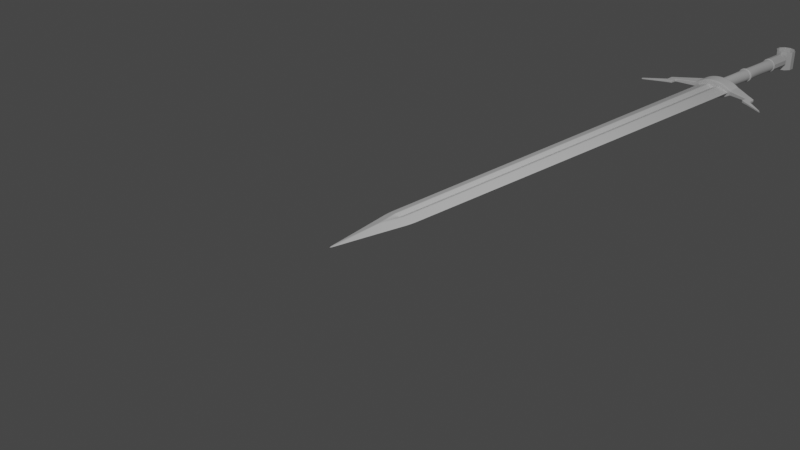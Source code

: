 # Source: tutorial_sword.blend  (saved by Blender 3.5.10; exported with 4.5.12 LTS)
import bpy
from mathutils import Matrix  # noqa: F401  (used for matrix-valued properties, if any)

bpy.ops.wm.read_factory_settings(use_empty=True)
scene = bpy.context.scene
scene.name = 'Scene'

# ---- collections
col_collection = bpy.data.collections.new('Collection'); scene.collection.children.link(col_collection)
col_swordreference = bpy.data.collections.new('SwordReference'); col_collection.children.link(col_swordreference)

# ---- materials (node trees are filled in below, after node groups)
mat_material = bpy.data.materials.new('Material')
mat_material.alpha_threshold = 0.0
mat_material.use_transparent_shadow = False
mat_material.roughness = 0.5
mat_material.line_color = (0.0, 0.0, 0.0, 1.0)

# ---- material node trees
mat_material.use_nodes = True; mat_material.node_tree.nodes.clear()
_N = mat_material.node_tree.nodes; _L = mat_material.node_tree.links
n0 = _N.new('ShaderNodeOutputMaterial'); n0.name = 'Material Output'; n0.location = (300, 300)
n1 = _N.new('ShaderNodeBsdfPrincipled'); n1.name = 'Principled BSDF'; n1.location = (10, 300)
n1.distribution = 'GGX'
n1.subsurface_method = 'RANDOM_WALK_SKIN'
n1.inputs[3].default_value = 1.45
n1.inputs[27].default_value = (0.0, 0.0, 0.0, 1.0)
n1.inputs[28].default_value = 1.0
_L.new(n1.outputs[0], n0.inputs[0])
n0.is_active_output = True

# ---- world
world_world = bpy.data.worlds.new('World'); scene.world = world_world
world_world.use_nodes = True; world_world.node_tree.nodes.clear()
_N = world_world.node_tree.nodes; _L = world_world.node_tree.links
n0 = _N.new('ShaderNodeOutputWorld'); n0.name = 'World Output'; n0.location = (300, 300)
n1 = _N.new('ShaderNodeBackground'); n1.name = 'Background'; n1.location = (10, 300)
n1.inputs[0].default_value = (0.05088, 0.05088, 0.05088, 1.0)
_L.new(n1.outputs[0], n0.inputs[0])
n0.is_active_output = True
world_world.color = (0.05088, 0.05088, 0.05088)
world_world.use_sun_shadow = False
world_world.sun_shadow_jitter_overblur = 0.0

# ---- cameras
cam_camera = bpy.data.cameras.new('Camera')
cam_camera.clip_end = 100.0
cam_camera.ortho_scale = 7.314

# ---- lights
light_light = bpy.data.lights.new('Light', 'POINT')
light_light.transmission_factor = 0.0
light_light.energy = 1000.0
light_light.shadow_soft_size = 0.1
light_light.shadow_maximum_resolution = 0.006
light_light.use_absolute_resolution = True

# ---- meshes
me_cube = bpy.data.meshes.new('Cube')
me_cube.from_pydata([(1.0, 1.0, 0.0), (0.0, -1.0, 0.0), (-1.0, 1.0, 0.0), (-1.0, 0.0, 0.0), (0.0, 1.0, 0.2643), (1.0, 0.0, 0.0), (0.0, 1.0, -0.2643), (0.0, 0.0, 0.2649), (0.0, 0.0, -0.2649), (0.3148, 1.0, -0.6852), (-0.3148, 1.0, -0.6852), (-0.3148, 1.0, 0.6852), (0.3148, 1.0, 0.6852), (-0.3133, 0.0, -0.6867), (0.3133, 0.0, -0.6867), (0.0, -0.2766, -0.7234), (0.3133, 0.0, 0.6867), (-0.3133, 0.0, 0.6867), (0.0, -0.2766, 0.7234), (0.5, -0.5, 0.0), (1.0, 0.5, 0.0), (0.0, 0.5, 0.2646), (-0.1574, 1.0, 0.4748), (0.1567, 0.0, 0.4758), (-0.5, -0.5, 0.0), (0.0, 0.5, -0.2646), (-1.0, 0.5, 0.0), (0.1574, 1.0, -0.4748), (-0.1567, 0.0, -0.4758), (-0.1567, -0.1383, -0.705), (0.1567, 0.0, -0.4758), (0.1567, -0.1383, -0.705), (0.1567, -0.1383, 0.705), (-0.1567, 0.0, 0.4758), (-0.1567, -0.1383, 0.705), (-0.1574, 1.0, -0.4748), (0.1574, 1.0, 0.4748), (0.3141, 0.5, -0.6859), (-0.3141, 0.5, -0.6859), (-0.3141, 0.5, 0.6859), (0.3141, 0.5, 0.6859), (-0.6574, 1.0, -0.3426), (0.6574, 1.0, -0.3426), (0.6567, 0.0, -0.3433), (-0.6567, 0.0, -0.3433), (0.6574, 1.0, 0.3426), (0.6567, 0.0, 0.3433), (-0.6574, 1.0, 0.3426), (-0.6567, 0.0, 0.3433), (0.0, -0.6383, -0.3617), (0.0, -0.6383, 0.3617), (0.157, 0.5, -0.4753), (0.157, 0.5, 0.4753), (-0.157, 0.5, -0.4753), (0.0, -0.06915, 0.5904), (0.0, -0.06915, -0.5904), (-0.157, 0.5, 0.4753), (0.657, 0.5, 0.343), (0.3283, -0.3192, -0.3525), (-0.3283, -0.3192, -0.3525), (0.657, 0.5, -0.343), (-0.657, 0.5, -0.343), (-0.657, 0.5, 0.343), (-0.3283, -0.3192, 0.3525), (0.3283, -0.3192, 0.3525), (1.0, 5.8, 0.0), (-1.0, 5.8, 0.0), (0.0, 5.8, 0.2643), (0.0, 5.8, -0.2643), (0.3148, 5.8, -0.6852), (-0.3148, 5.8, -0.6852), (-0.3148, 5.8, 0.6852), (0.3148, 5.8, 0.6852), (-0.1574, 5.8, 0.4748), (0.1574, 5.8, -0.4748), (-0.1574, 5.8, -0.4748), (0.1574, 5.8, 0.4748), (-0.6574, 5.8, -0.3426), (0.6574, 5.8, -0.3426), (0.6574, 5.8, 0.3426), (-0.6574, 5.8, 0.3426)], [], [(64, 32, 18, 50), (63, 48, 3, 24), (62, 26, 3, 48), (61, 38, 13, 44), (60, 20, 5, 43), (59, 29, 15, 49), (58, 43, 5, 19), (57, 40, 16, 46), (56, 33, 7, 21), (55, 30, 14, 31), (54, 33, 17, 34), (53, 28, 13, 38), (52, 23, 16, 40), (51, 30, 8, 25), (27, 51, 25, 6), (9, 37, 51, 27), (37, 14, 30, 51), (36, 52, 40, 12), (4, 21, 52, 36), (21, 7, 23, 52), (35, 53, 38, 10), (6, 25, 53, 35), (25, 8, 28, 53), (32, 54, 34, 18), (16, 23, 54, 32), (23, 7, 33, 54), (29, 55, 31, 15), (13, 28, 55, 29), (28, 8, 30, 55), (22, 56, 21, 4), (11, 39, 56, 22), (39, 17, 33, 56), (20, 57, 46, 5), (0, 45, 57, 20), (45, 12, 40, 57), (49, 58, 19, 1), (15, 31, 58, 49), (31, 14, 43, 58), (24, 59, 49, 1), (3, 44, 59, 24), (44, 13, 29, 59), (37, 60, 43, 14), (9, 42, 60, 37), (42, 0, 20, 60), (26, 61, 44, 3), (2, 41, 61, 26), (41, 10, 38, 61), (39, 62, 48, 17), (11, 47, 62, 39), (47, 2, 26, 62), (50, 63, 24, 1), (18, 34, 63, 50), (34, 17, 48, 63), (19, 64, 50, 1), (5, 46, 64, 19), (46, 16, 32, 64), (27, 6, 68, 74), (47, 11, 71, 80), (0, 42, 78, 65), (35, 10, 70, 75), (36, 12, 72, 76), (10, 41, 77, 70), (9, 27, 74, 69), (22, 4, 67, 73), (42, 9, 69, 78), (6, 35, 75, 68), (12, 45, 79, 72), (4, 36, 76, 67), (11, 22, 73, 71), (2, 47, 80, 66), (45, 0, 65, 79), (41, 2, 66, 77)])
me_cube.polygons.foreach_set('use_smooth', [True] * 72)
_uv = me_cube.uv_layers.new(name='UVMap')
_uv.uv.foreach_set('vector', [0.6691, 0.6649, 0.7131, 0.6423, 0.7154, 0.6596, 0.6702, 0.7048, 0.791, 0.6649, 0.8321, 0.625, 0.875, 0.625, 0.8125, 0.6875, 0.8321, 0.5625, 0.875, 0.5625, 0.875, 0.625, 0.8321, 0.625, 0.1679, 0.5625, 0.2107, 0.5625, 0.2108, 0.625, 0.1679, 0.625, 0.3321, 0.5625, 0.375, 0.5625, 0.375, 0.625, 0.3321, 0.625, 0.1691, 0.6649, 0.2131, 0.6423, 0.2154, 0.6596, 0.1702, 0.7048, 0.291, 0.6649, 0.3321, 0.625, 0.375, 0.625, 0.3125, 0.6875, 0.6679, 0.5625, 0.7107, 0.5625, 0.7108, 0.625, 0.6679, 0.625, 0.7696, 0.5625, 0.7696, 0.625, 0.75, 0.625, 0.75, 0.5625, 0.2193, 0.641, 0.2255, 0.6397, 0.2304, 0.6446, 0.2229, 0.6521, 0.7647, 0.641, 0.7794, 0.6299, 0.7892, 0.625, 0.7696, 0.6423, 0.2304, 0.5625, 0.2304, 0.625, 0.2108, 0.625, 0.2107, 0.5625, 0.7304, 0.5625, 0.7304, 0.625, 0.7108, 0.625, 0.7107, 0.5625, 0.2696, 0.5625, 0.2696, 0.625, 0.25, 0.625, 0.25, 0.5625, 0.2697, 0.5, 0.2696, 0.5625, 0.25, 0.5625, 0.25, 0.5, 0.2893, 0.5, 0.2893, 0.5625, 0.2696, 0.5625, 0.2697, 0.5, 0.2893, 0.5625, 0.2892, 0.625, 0.2696, 0.625, 0.2696, 0.5625, 0.7303, 0.5, 0.7304, 0.5625, 0.7107, 0.5625, 0.7107, 0.5, 0.75, 0.5, 0.75, 0.5625, 0.7304, 0.5625, 0.7303, 0.5, 0.75, 0.5625, 0.75, 0.625, 0.7304, 0.625, 0.7304, 0.5625, 0.2303, 0.5, 0.2304, 0.5625, 0.2107, 0.5625, 0.2107, 0.5, 0.25, 0.5, 0.25, 0.5625, 0.2304, 0.5625, 0.2303, 0.5, 0.25, 0.5625, 0.25, 0.625, 0.2304, 0.625, 0.2304, 0.5625, 0.75, 0.6521, 0.7647, 0.641, 0.7696, 0.6423, 0.75, 0.6596, 0.75, 0.6446, 0.7598, 0.6397, 0.7647, 0.641, 0.75, 0.6521, 0.7598, 0.6397, 0.7696, 0.6348, 0.7794, 0.6299, 0.7647, 0.641, 0.2131, 0.6423, 0.2193, 0.641, 0.2229, 0.6521, 0.2154, 0.6596, 0.2108, 0.625, 0.2157, 0.6299, 0.2193, 0.641, 0.2131, 0.6423, 0.2157, 0.6299, 0.2206, 0.6348, 0.2255, 0.6397, 0.2193, 0.641, 0.7697, 0.5, 0.7696, 0.5625, 0.75, 0.5625, 0.75, 0.5, 0.7893, 0.5, 0.7893, 0.5625, 0.7696, 0.5625, 0.7697, 0.5, 0.7893, 0.5625, 0.7892, 0.625, 0.7696, 0.625, 0.7696, 0.5625, 0.625, 0.5625, 0.6679, 0.5625, 0.6679, 0.625, 0.625, 0.625, 0.625, 0.5, 0.6678, 0.5, 0.6679, 0.5625, 0.625, 0.5625, 0.6678, 0.5, 0.7107, 0.5, 0.7107, 0.5625, 0.6679, 0.5625, 0.25, 0.7048, 0.291, 0.6649, 0.3125, 0.6875, 0.25, 0.75, 0.25, 0.6596, 0.2696, 0.6423, 0.291, 0.6649, 0.25, 0.7048, 0.2696, 0.6423, 0.2892, 0.625, 0.3321, 0.625, 0.291, 0.6649, 0.125, 0.6875, 0.1691, 0.6649, 0.1702, 0.7048, 0.125, 0.75, 0.125, 0.625, 0.1679, 0.625, 0.1691, 0.6649, 0.125, 0.6875, 0.1679, 0.625, 0.2108, 0.625, 0.2131, 0.6423, 0.1691, 0.6649, 0.2893, 0.5625, 0.3321, 0.5625, 0.3321, 0.625, 0.2892, 0.625, 0.2893, 0.5, 0.3322, 0.5, 0.3321, 0.5625, 0.2893, 0.5625, 0.3322, 0.5, 0.375, 0.5, 0.375, 0.5625, 0.3321, 0.5625, 0.125, 0.5625, 0.1679, 0.5625, 0.1679, 0.625, 0.125, 0.625, 0.125, 0.5, 0.1678, 0.5, 0.1679, 0.5625, 0.125, 0.5625, 0.1678, 0.5, 0.2107, 0.5, 0.2107, 0.5625, 0.1679, 0.5625, 0.7893, 0.5625, 0.8321, 0.5625, 0.8321, 0.625, 0.7892, 0.625, 0.7893, 0.5, 0.8322, 0.5, 0.8321, 0.5625, 0.7893, 0.5625, 0.8322, 0.5, 0.875, 0.5, 0.875, 0.5625, 0.8321, 0.5625, 0.75, 0.7048, 0.791, 0.6649, 0.8125, 0.6875, 0.75, 0.75, 0.75, 0.6596, 0.7696, 0.6423, 0.791, 0.6649, 0.75, 0.7048, 0.7696, 0.6423, 0.7892, 0.625, 0.8321, 0.625, 0.791, 0.6649, 0.625, 0.6875, 0.6691, 0.6649, 0.6702, 0.7048, 0.625, 0.75, 0.625, 0.625, 0.6679, 0.625, 0.6691, 0.6649, 0.625, 0.6875, 0.6679, 0.625, 0.7108, 0.625, 0.7131, 0.6423, 0.6691, 0.6649, 0.2697, 0.5, 0.25, 0.5, 0.25, 0.5, 0.2697, 0.5, 0.8322, 0.5, 0.7893, 0.5, 0.7893, 0.5, 0.8322, 0.5, 0.375, 0.5, 0.3322, 0.5, 0.3322, 0.5, 0.375, 0.5, 0.2303, 0.5, 0.2107, 0.5, 0.2107, 0.5, 0.2303, 0.5, 0.7303, 0.5, 0.7107, 0.5, 0.7107, 0.5, 0.7303, 0.5, 0.2107, 0.5, 0.1678, 0.5, 0.1678, 0.5, 0.2107, 0.5, 0.2893, 0.5, 0.2697, 0.5, 0.2697, 0.5, 0.2893, 0.5, 0.7697, 0.5, 0.75, 0.5, 0.75, 0.5, 0.7697, 0.5, 0.3322, 0.5, 0.2893, 0.5, 0.2893, 0.5, 0.3322, 0.5, 0.25, 0.5, 0.2303, 0.5, 0.2303, 0.5, 0.25, 0.5, 0.7107, 0.5, 0.6678, 0.5, 0.6678, 0.5, 0.7107, 0.5, 0.75, 0.5, 0.7303, 0.5, 0.7303, 0.5, 0.75, 0.5, 0.7893, 0.5, 0.7697, 0.5, 0.7697, 0.5, 0.7893, 0.5, 0.875, 0.5, 0.8322, 0.5, 0.8322, 0.5, 0.875, 0.5, 0.6678, 0.5, 0.625, 0.5, 0.625, 0.5, 0.6678, 0.5, 0.1678, 0.5, 0.125, 0.5, 0.125, 0.5, 0.1678, 0.5])
me_cube.materials.append(mat_material)
me_cube.use_mirror_vertex_groups = False
me_cube.update()
me_cylinder_001 = bpy.data.meshes.new('Cylinder.001')
me_cylinder_001.from_pydata([(0.0, 1.0, -1.0), (0.0, 0.9904, 1.0), (0.0, -1.0, -1.0), (0.0, -0.9904, 1.0), (-0.5878, -0.7813, -1.0), (-0.5878, -0.7148, 1.0), (-0.9511, -0.2786, -1.0), (-0.9511, -0.241, 1.0), (-0.9511, 0.2786, -1.0), (-0.9511, 0.241, 1.0), (-0.5878, 0.7813, -1.0), (-0.5878, 0.7148, 1.0), (-1.937, -0.1413, 1.679), (-1.937, -0.1635, 0.7033), (-1.937, 0.1635, 0.7033), (-1.937, 0.1413, 1.679), (-2.275, -0.1187, 1.706), (-2.275, -0.128, 1.276), (-2.275, 0.128, 1.276), (-2.275, 0.1187, 1.706), (-1.937, -0.1319, 2.211), (-1.937, 0.1319, 2.211), (-2.275, -0.1089, 2.253), (-2.275, 0.1089, 2.253), (-1.937, -0.1273, 2.529), (-1.937, 0.1273, 2.529), (-2.275, -0.09948, 2.983), (-2.275, 0.09948, 2.983), (-3.207, -0.06577, 4.22), (-3.207, 0.06577, 4.22), (-3.251, -0.06577, 4.393), (-3.251, 0.06577, 4.393)], [], [(2, 3, 5, 4), (4, 5, 7, 6), (7, 9, 15, 12), (8, 9, 11, 10), (10, 11, 1, 0), (14, 13, 17, 18), (6, 7, 12, 13), (9, 8, 14, 15), (8, 6, 13, 14), (17, 16, 19, 18), (19, 16, 22, 23), (13, 12, 16, 17), (15, 14, 18, 19), (22, 20, 24, 26), (16, 12, 20, 22), (12, 15, 21, 20), (15, 19, 23, 21), (24, 25, 27, 26), (27, 23, 29, 31), (21, 23, 27, 25), (20, 21, 25, 24), (29, 28, 30, 31), (23, 22, 28, 29), (22, 26, 30, 28), (26, 27, 31, 30), (1, 11, 5, 3), (11, 9, 7, 5), (8, 10, 4, 6), (10, 0, 2, 4)])
me_cylinder_001.polygons.foreach_set('use_smooth', [True] * 29)
_k = {(2, 4): 1.0, (3, 5): 1.0, (4, 6): 1.0, (5, 7): 1.0, (6, 7): 1.0, (6, 8): 1.0, (7, 9): 1.0, (8, 9): 1.0, (8, 10): 1.0, (9, 11): 1.0, (0, 10): 1.0, (1, 11): 1.0, (12, 13): 1.0, (13, 14): 1.0, (12, 15): 1.0, (14, 15): 1.0, (9, 15): 1.0, (7, 12): 1.0, (6, 13): 1.0, (8, 14): 1.0, (16, 17): 1.0, (17, 18): 1.0, (16, 19): 1.0, (18, 19): 1.0, (13, 17): 1.0, (14, 18): 1.0, (15, 19): 1.0, (12, 16): 1.0, (20, 21): 1.0, (22, 23): 1.0, (21, 23): 1.0, (20, 22): 1.0, (16, 22): 1.0, (19, 23): 1.0, (12, 20): 1.0, (15, 21): 1.0, (24, 25): 1.0, (26, 27): 1.0, (25, 27): 1.0, (24, 26): 1.0, (20, 24): 1.0, (22, 26): 1.0, (23, 27): 1.0, (21, 25): 1.0, (28, 29): 1.0, (30, 31): 1.0, (28, 30): 1.0, (29, 31): 1.0, (23, 29): 1.0, (27, 31): 1.0, (22, 28): 1.0, (26, 30): 1.0}
me_cylinder_001.attributes.new('crease_edge', 'FLOAT', 'EDGE').data.foreach_set('value', [_k.get((min(e.vertices), max(e.vertices)), 0.0) for e in me_cylinder_001.edges])
_uv = me_cylinder_001.uv_layers.new(name='UVMap')
_uv.uv.foreach_set('vector', [0.5, 0.0, 0.5, 1.0, 0.4, 1.0, 0.4, 0.0, 0.4, 0.0, 0.4, 1.0, 0.3, 1.0, 0.3, 0.0, 0.0, 0.0, 0.0, 0.0, 0.0, 0.0, 0.0, 0.0, 0.2, 0.0, 0.2, 1.0, 0.1, 1.0, 0.1, 0.0, 0.1, 0.0, 0.1, 1.0, -7.451e-08, 1.0, -7.451e-08, 0.0, 0.0, 0.0, 0.0, 0.0, 0.0, 0.0, 0.0, 0.0, 0.3, 0.0, 0.3, 1.0, 0.3, 1.0, 0.3, 0.0, 0.2, 1.0, 0.2, 0.0, 0.2, 0.0, 0.2, 1.0, 0.0, 0.0, 0.0, 0.0, 0.0, 0.0, 0.0, 0.0, 0.3, 0.0, 0.3, 1.0, 0.2, 1.0, 0.2, 0.0, 0.2, 1.0, 0.3, 1.0, 0.3, 1.0, 0.2, 1.0, 0.3, 0.0, 0.3, 1.0, 0.3, 1.0, 0.3, 0.0, 0.2, 1.0, 0.2, 0.0, 0.2, 0.0, 0.2, 1.0, 0.3, 1.0, 0.3, 1.0, 0.3, 1.0, 0.3, 1.0, 0.3, 1.0, 0.3, 1.0, 0.3, 1.0, 0.3, 1.0, 0.0, 0.0, 0.0, 0.0, 0.0, 0.0, 0.0, 0.0, 0.2, 1.0, 0.2, 1.0, 0.2, 1.0, 0.2, 1.0, 0.0, 0.0, 0.0, 0.0, 0.0, 0.0, 0.0, 0.0, 0.2, 1.0, 0.2, 1.0, 0.2, 1.0, 0.2, 1.0, 0.2, 1.0, 0.2, 1.0, 0.2, 1.0, 0.2, 1.0, 0.0, 0.0, 0.0, 0.0, 0.0, 0.0, 0.0, 0.0, 0.2, 1.0, 0.3, 1.0, 0.3, 1.0, 0.2, 1.0, 0.2, 1.0, 0.3, 1.0, 0.3, 1.0, 0.2, 1.0, 0.3, 1.0, 0.3, 1.0, 0.3, 1.0, 0.3, 1.0, 0.0, 0.0, 0.0, 0.0, 0.0, 0.0, 0.0, 0.0, -7.451e-08, 1.0, 0.1, 1.0, 0.4, 1.0, 0.5, 1.0, 0.1, 1.0, 0.2, 1.0, 0.3, 1.0, 0.4, 1.0, 0.2, 0.0, 0.1, 0.0, 0.4, 0.0, 0.3, 0.0, 0.1, 0.0, -7.451e-08, 0.0, 0.5, 0.0, 0.4, 0.0])
me_cylinder_001.update()
me_cylinder_002 = bpy.data.meshes.new('Cylinder.002')
me_cylinder_002.from_pydata([(0.0, 1.0, -1.0), (0.0, 1.0, 1.0), (0.5878, 0.809, -1.0), (0.5878, 0.809, 1.0), (0.9511, 0.309, -1.0), (0.9511, 0.309, 1.0), (0.9511, -0.309, -1.0), (0.9511, -0.309, 1.0), (0.5878, -0.809, -1.0), (0.5878, -0.809, 1.0), (0.0, -1.0, -1.0), (0.0, -1.0, 1.0), (-0.5878, -0.809, -1.0), (-0.5878, -0.809, 1.0), (-0.9511, -0.309, -1.0), (-0.9511, -0.309, 1.0), (-0.9511, 0.309, -1.0), (-0.9511, 0.309, 1.0), (-0.5878, 0.809, -1.0), (-0.5878, 0.809, 1.0), (0.0, 1.0, 0.0), (0.5878, 0.809, 0.0), (0.9511, 0.309, 0.0), (0.9511, -0.309, 0.0), (0.5878, -0.809, 0.0), (0.0, -1.0, 0.0), (-0.5878, -0.809, 0.0), (-0.9511, -0.309, 0.0), (-0.9511, 0.309, 0.0), (-0.5878, 0.809, 0.0), (-2.45e-09, 1.0, 0.5), (0.4091, 0.809, 0.5), (0.6619, 0.309, 0.5), (0.6619, -0.309, 0.5), (0.4091, -0.809, 0.5), (-2.45e-09, -1.0, 0.5), (-0.4091, -0.809, 0.5), (-0.6619, -0.309, 0.5), (-0.6619, 0.309, 0.5), (-0.4091, 0.809, 0.5), (0.399, 0.809, -0.5), (0.6455, 0.309, -0.5), (0.6455, -0.309, -0.5), (0.399, -0.809, -0.5), (-2.588e-09, -1.0, -0.5), (-0.399, -0.809, -0.5), (-0.6455, -0.309, -0.5), (-0.6455, 0.309, -0.5), (-0.399, 0.809, -0.5), (-2.588e-09, 1.0, -0.5)], [], [(30, 1, 3, 31), (31, 3, 5, 32), (32, 5, 7, 33), (33, 7, 9, 34), (34, 9, 11, 35), (35, 11, 13, 36), (36, 13, 15, 37), (37, 15, 17, 38), (38, 17, 19, 39), (39, 19, 1, 30), (48, 29, 20, 49), (47, 28, 29, 48), (46, 27, 28, 47), (45, 26, 27, 46), (44, 25, 26, 45), (43, 24, 25, 44), (42, 23, 24, 43), (41, 22, 23, 42), (40, 21, 22, 41), (49, 20, 21, 40), (29, 39, 30, 20), (28, 38, 39, 29), (27, 37, 38, 28), (26, 36, 37, 27), (25, 35, 36, 26), (24, 34, 35, 25), (23, 33, 34, 24), (22, 32, 33, 23), (21, 31, 32, 22), (20, 30, 31, 21), (0, 49, 40, 2), (2, 40, 41, 4), (4, 41, 42, 6), (6, 42, 43, 8), (8, 43, 44, 10), (10, 44, 45, 12), (12, 45, 46, 14), (14, 46, 47, 16), (16, 47, 48, 18), (18, 48, 49, 0)])
me_cylinder_002.polygons.foreach_set('use_smooth', [True] * 40)
_k = {(20, 29): 1.0, (28, 29): 1.0, (27, 28): 1.0, (26, 27): 1.0, (25, 26): 1.0, (24, 25): 1.0, (23, 24): 1.0, (22, 23): 1.0, (21, 22): 1.0, (20, 21): 1.0}
me_cylinder_002.attributes.new('crease_edge', 'FLOAT', 'EDGE').data.foreach_set('value', [_k.get((min(e.vertices), max(e.vertices)), 0.0) for e in me_cylinder_002.edges])
_uv = me_cylinder_002.uv_layers.new(name='UVMap')
_uv.uv.foreach_set('vector', [1.0, 0.75, 1.0, 1.0, 0.9, 1.0, 0.9, 0.75, 0.9, 0.75, 0.9, 1.0, 0.8, 1.0, 0.8, 0.75, 0.8, 0.75, 0.8, 1.0, 0.7, 1.0, 0.7, 0.75, 0.7, 0.75, 0.7, 1.0, 0.6, 1.0, 0.6, 0.75, 0.6, 0.75, 0.6, 1.0, 0.5, 1.0, 0.5, 0.75, 0.5, 0.75, 0.5, 1.0, 0.4, 1.0, 0.4, 0.75, 0.4, 0.75, 0.4, 1.0, 0.3, 1.0, 0.3, 0.75, 0.3, 0.75, 0.3, 1.0, 0.2, 1.0, 0.2, 0.75, 0.2, 0.75, 0.2, 1.0, 0.1, 1.0, 0.1, 0.75, 0.1, 0.75, 0.1, 1.0, -7.451e-08, 1.0, -7.451e-08, 0.75, 0.1, 0.25, 0.1, 0.5, -7.451e-08, 0.5, -7.451e-08, 0.25, 0.2, 0.25, 0.2, 0.5, 0.1, 0.5, 0.1, 0.25, 0.3, 0.25, 0.3, 0.5, 0.2, 0.5, 0.2, 0.25, 0.4, 0.25, 0.4, 0.5, 0.3, 0.5, 0.3, 0.25, 0.5, 0.25, 0.5, 0.5, 0.4, 0.5, 0.4, 0.25, 0.6, 0.25, 0.6, 0.5, 0.5, 0.5, 0.5, 0.25, 0.7, 0.25, 0.7, 0.5, 0.6, 0.5, 0.6, 0.25, 0.8, 0.25, 0.8, 0.5, 0.7, 0.5, 0.7, 0.25, 0.9, 0.25, 0.9, 0.5, 0.8, 0.5, 0.8, 0.25, 1.0, 0.25, 1.0, 0.5, 0.9, 0.5, 0.9, 0.25, 0.1, 0.5, 0.1, 0.75, -7.451e-08, 0.75, -7.451e-08, 0.5, 0.2, 0.5, 0.2, 0.75, 0.1, 0.75, 0.1, 0.5, 0.3, 0.5, 0.3, 0.75, 0.2, 0.75, 0.2, 0.5, 0.4, 0.5, 0.4, 0.75, 0.3, 0.75, 0.3, 0.5, 0.5, 0.5, 0.5, 0.75, 0.4, 0.75, 0.4, 0.5, 0.6, 0.5, 0.6, 0.75, 0.5, 0.75, 0.5, 0.5, 0.7, 0.5, 0.7, 0.75, 0.6, 0.75, 0.6, 0.5, 0.8, 0.5, 0.8, 0.75, 0.7, 0.75, 0.7, 0.5, 0.9, 0.5, 0.9, 0.75, 0.8, 0.75, 0.8, 0.5, 1.0, 0.5, 1.0, 0.75, 0.9, 0.75, 0.9, 0.5, 1.0, 0.0, 1.0, 0.25, 0.9, 0.25, 0.9, 0.0, 0.9, 0.0, 0.9, 0.25, 0.8, 0.25, 0.8, 0.0, 0.8, 0.0, 0.8, 0.25, 0.7, 0.25, 0.7, 0.0, 0.7, 0.0, 0.7, 0.25, 0.6, 0.25, 0.6, 0.0, 0.6, 0.0, 0.6, 0.25, 0.5, 0.25, 0.5, 0.0, 0.5, 0.0, 0.5, 0.25, 0.4, 0.25, 0.4, 0.0, 0.4, 0.0, 0.4, 0.25, 0.3, 0.25, 0.3, 0.0, 0.3, 0.0, 0.3, 0.25, 0.2, 0.25, 0.2, 0.0, 0.2, 0.0, 0.2, 0.25, 0.1, 0.25, 0.1, 0.0, 0.1, 0.0, 0.1, 0.25, -7.451e-08, 0.25, -7.451e-08, 0.0])
me_cylinder_002.update()
me_cylinder_003 = bpy.data.meshes.new('Cylinder.003')
me_cylinder_003.from_pydata([(0.0, 1.0, -1.0), (0.0, 1.0, 1.0), (0.5878, 0.809, -1.0), (0.5878, 0.809, 1.0), (0.9511, 0.309, -1.0), (0.9511, 0.309, 1.0), (0.9511, -0.309, -1.0), (0.9511, -0.309, 1.0), (0.5878, -0.809, -1.0), (0.5878, -0.809, 1.0), (0.0, -1.0, -1.0), (0.0, -1.0, 1.0), (-0.5878, -0.809, -1.0), (-0.5878, -0.809, 1.0), (-0.9511, -0.309, -1.0), (-0.9511, -0.309, 1.0), (-0.9511, 0.309, -1.0), (-0.9511, 0.309, 1.0), (-0.5878, 0.809, -1.0), (-0.5878, 0.809, 1.0)], [], [(0, 1, 3, 2), (2, 3, 5, 4), (4, 5, 7, 6), (6, 7, 9, 8), (8, 9, 11, 10), (10, 11, 13, 12), (12, 13, 15, 14), (14, 15, 17, 16), (16, 17, 19, 18), (18, 19, 1, 0)])
_uv = me_cylinder_003.uv_layers.new(name='UVMap')
_uv.uv.foreach_set('vector', [1.0, 0.0, 1.0, 1.0, 0.9, 1.0, 0.9, 0.0, 0.9, 0.0, 0.9, 1.0, 0.8, 1.0, 0.8, 0.0, 0.8, 0.0, 0.8, 1.0, 0.7, 1.0, 0.7, 0.0, 0.7, 0.0, 0.7, 1.0, 0.6, 1.0, 0.6, 0.0, 0.6, 0.0, 0.6, 1.0, 0.5, 1.0, 0.5, 0.0, 0.5, 0.0, 0.5, 1.0, 0.4, 1.0, 0.4, 0.0, 0.4, 0.0, 0.4, 1.0, 0.3, 1.0, 0.3, 0.0, 0.3, 0.0, 0.3, 1.0, 0.2, 1.0, 0.2, 0.0, 0.2, 0.0, 0.2, 1.0, 0.1, 1.0, 0.1, 0.0, 0.1, 0.0, 0.1, 1.0, -7.451e-08, 1.0, -7.451e-08, 0.0])
me_cylinder_003.update()
me_cylinder_004 = bpy.data.meshes.new('Cylinder.004')
me_cylinder_004.from_pydata([(0.0, 1.0, -1.0), (0.0, 1.0, 1.0), (0.5878, 0.809, -1.0), (0.5878, 0.809, 1.0), (0.9511, 0.309, -1.0), (0.9511, 0.309, 1.0), (0.9511, -0.309, -1.0), (0.9511, -0.309, 1.0), (0.5878, -0.809, -1.0), (0.5878, -0.809, 1.0), (0.0, -1.0, -1.0), (0.0, -1.0, 1.0), (-0.5878, -0.809, -1.0), (-0.5878, -0.809, 1.0), (-0.9511, -0.309, -1.0), (-0.9511, -0.309, 1.0), (-0.9511, 0.309, -1.0), (-0.9511, 0.309, 1.0), (-0.5878, 0.809, -1.0), (-0.5878, 0.809, 1.0)], [], [(0, 1, 3, 2), (2, 3, 5, 4), (4, 5, 7, 6), (6, 7, 9, 8), (8, 9, 11, 10), (10, 11, 13, 12), (12, 13, 15, 14), (14, 15, 17, 16), (16, 17, 19, 18), (18, 19, 1, 0)])
_uv = me_cylinder_004.uv_layers.new(name='UVMap')
_uv.uv.foreach_set('vector', [1.0, 0.0, 1.0, 1.0, 0.9, 1.0, 0.9, 0.0, 0.9, 0.0, 0.9, 1.0, 0.8, 1.0, 0.8, 0.0, 0.8, 0.0, 0.8, 1.0, 0.7, 1.0, 0.7, 0.0, 0.7, 0.0, 0.7, 1.0, 0.6, 1.0, 0.6, 0.0, 0.6, 0.0, 0.6, 1.0, 0.5, 1.0, 0.5, 0.0, 0.5, 0.0, 0.5, 1.0, 0.4, 1.0, 0.4, 0.0, 0.4, 0.0, 0.4, 1.0, 0.3, 1.0, 0.3, 0.0, 0.3, 0.0, 0.3, 1.0, 0.2, 1.0, 0.2, 0.0, 0.2, 0.0, 0.2, 1.0, 0.1, 1.0, 0.1, 0.0, 0.1, 0.0, 0.1, 1.0, -7.451e-08, 1.0, -7.451e-08, 0.0])
me_cylinder_004.update()
me_torus = bpy.data.meshes.new('Torus')
me_torus.from_pydata([(1.15, 0.0, 0.0), (1.121, 0.0, 0.08817), (1.046, 0.0, 0.1427), (0.9536, 0.0, 0.1427), (0.8786, 0.0, 0.08817), (0.85, 0.0, 1.837e-17), (0.8786, 0.0, -0.08817), (0.9536, 0.0, -0.1427), (1.046, 0.0, -0.1427), (1.121, 0.0, -0.08817), (1.094, 0.3554, 0.0), (1.066, 0.3465, 0.08817), (0.9951, 0.3233, 0.1427), (0.907, 0.2947, 0.1427), (0.8356, 0.2715, 0.08817), (0.8084, 0.2627, 1.837e-17), (0.8356, 0.2715, -0.08817), (0.907, 0.2947, -0.1427), (0.9951, 0.3233, -0.1427), (1.066, 0.3465, -0.08817), (0.9304, 0.676, 0.0), (0.9072, 0.6591, 0.08817), (0.8465, 0.615, 0.1427), (0.7715, 0.5605, 0.1427), (0.7108, 0.5165, 0.08817), (0.6877, 0.4996, 1.837e-17), (0.7108, 0.5165, -0.08817), (0.7715, 0.5605, -0.1427), (0.8465, 0.615, -0.1427), (0.9072, 0.6591, -0.08817), (0.676, 0.9304, 0.0), (0.6591, 0.9072, 0.08817), (0.615, 0.8465, 0.1427), (0.5605, 0.7715, 0.1427), (0.5165, 0.7108, 0.08817), (0.4996, 0.6877, 1.837e-17), (0.5165, 0.7108, -0.08817), (0.5605, 0.7715, -0.1427), (0.615, 0.8465, -0.1427), (0.6591, 0.9072, -0.08817), (0.3554, 1.094, 0.0), (0.3465, 1.066, 0.08817), (0.3233, 0.9951, 0.1427), (0.2947, 0.907, 0.1427), (0.2715, 0.8356, 0.08817), (0.2627, 0.8084, 1.837e-17), (0.2715, 0.8356, -0.08817), (0.2947, 0.907, -0.1427), (0.3233, 0.9951, -0.1427), (0.3465, 1.066, -0.08817), (8.682e-08, 1.15, 0.0), (8.466e-08, 1.121, 0.08817), (7.9e-08, 1.046, 0.1427), (7.2e-08, 0.9536, 0.1427), (6.634e-08, 0.8786, 0.08817), (6.417e-08, 0.85, 1.837e-17), (6.634e-08, 0.8786, -0.08817), (7.2e-08, 0.9536, -0.1427), (7.9e-08, 1.046, -0.1427), (8.466e-08, 1.121, -0.08817), (-0.3554, 1.094, 0.0), (-0.3465, 1.066, 0.08817), (-0.3233, 0.9951, 0.1427), (-0.2947, 0.907, 0.1427), (-0.2715, 0.8356, 0.08817), (-0.2627, 0.8084, 1.837e-17), (-0.2715, 0.8356, -0.08817), (-0.2947, 0.907, -0.1427), (-0.3233, 0.9951, -0.1427), (-0.3465, 1.066, -0.08817), (-0.676, 0.9304, 0.0), (-0.6591, 0.9072, 0.08817), (-0.615, 0.8465, 0.1427), (-0.5605, 0.7715, 0.1427), (-0.5165, 0.7108, 0.08817), (-0.4996, 0.6877, 1.837e-17), (-0.5165, 0.7108, -0.08817), (-0.5605, 0.7715, -0.1427), (-0.615, 0.8465, -0.1427), (-0.6591, 0.9072, -0.08817), (-0.9304, 0.676, 0.0), (-0.9072, 0.6591, 0.08817), (-0.8465, 0.615, 0.1427), (-0.7715, 0.5605, 0.1427), (-0.7108, 0.5165, 0.08817), (-0.6877, 0.4996, 1.837e-17), (-0.7108, 0.5165, -0.08817), (-0.7715, 0.5605, -0.1427), (-0.8465, 0.615, -0.1427), (-0.9072, 0.6591, -0.08817), (-1.094, 0.3554, 0.0), (-1.066, 0.3465, 0.08817), (-0.9951, 0.3233, 0.1427), (-0.907, 0.2947, 0.1427), (-0.8356, 0.2715, 0.08817), (-0.8084, 0.2627, 1.837e-17), (-0.8356, 0.2715, -0.08817), (-0.907, 0.2947, -0.1427), (-0.9951, 0.3233, -0.1427), (-1.066, 0.3465, -0.08817), (-1.15, 1.005e-07, 0.0), (-1.121, 9.803e-08, 0.08817), (-1.046, 9.148e-08, 0.1427), (-0.9536, 8.337e-08, 0.1427), (-0.8786, 7.681e-08, 0.08817), (-0.85, 7.431e-08, 1.837e-17), (-0.8786, 7.681e-08, -0.08817), (-0.9536, 8.337e-08, -0.1427), (-1.046, 9.148e-08, -0.1427), (-1.121, 9.803e-08, -0.08817), (-1.094, -0.3554, 0.0), (-1.066, -0.3465, 0.08817), (-0.9951, -0.3233, 0.1427), (-0.907, -0.2947, 0.1427), (-0.8356, -0.2715, 0.08817), (-0.8084, -0.2627, 1.837e-17), (-0.8356, -0.2715, -0.08817), (-0.907, -0.2947, -0.1427), (-0.9951, -0.3233, -0.1427), (-1.066, -0.3465, -0.08817), (-0.9304, -0.676, 0.0), (-0.9072, -0.6591, 0.08817), (-0.8465, -0.615, 0.1427), (-0.7715, -0.5605, 0.1427), (-0.7108, -0.5165, 0.08817), (-0.6877, -0.4996, 1.837e-17), (-0.7108, -0.5165, -0.08817), (-0.7715, -0.5605, -0.1427), (-0.8465, -0.615, -0.1427), (-0.9072, -0.6591, -0.08817), (-0.676, -0.9304, 0.0), (-0.6591, -0.9072, 0.08817), (-0.615, -0.8465, 0.1427), (-0.5605, -0.7715, 0.1427), (-0.5165, -0.7108, 0.08817), (-0.4996, -0.6877, 1.837e-17), (-0.5165, -0.7108, -0.08817), (-0.5605, -0.7715, -0.1427), (-0.615, -0.8465, -0.1427), (-0.6591, -0.9072, -0.08817), (-0.3554, -1.094, 0.0), (-0.3465, -1.066, 0.08817), (-0.3233, -0.9951, 0.1427), (-0.2947, -0.907, 0.1427), (-0.2715, -0.8356, 0.08817), (-0.2627, -0.8084, 1.837e-17), (-0.2715, -0.8356, -0.08817), (-0.2947, -0.907, -0.1427), (-0.3233, -0.9951, -0.1427), (-0.3465, -1.066, -0.08817), (8.682e-08, -1.15, 0.0), (8.466e-08, -1.121, 0.08817), (7.9e-08, -1.046, 0.1427), (7.2e-08, -0.9536, 0.1427), (6.634e-08, -0.8786, 0.08817), (6.417e-08, -0.85, 1.837e-17), (6.634e-08, -0.8786, -0.08817), (7.2e-08, -0.9536, -0.1427), (7.9e-08, -1.046, -0.1427), (8.466e-08, -1.121, -0.08817), (0.3554, -1.094, 0.0), (0.3465, -1.066, 0.08817), (0.3233, -0.9951, 0.1427), (0.2947, -0.907, 0.1427), (0.2715, -0.8356, 0.08817), (0.2627, -0.8084, 1.837e-17), (0.2715, -0.8356, -0.08817), (0.2947, -0.907, -0.1427), (0.3233, -0.9951, -0.1427), (0.3465, -1.066, -0.08817), (0.676, -0.9304, 0.0), (0.6591, -0.9072, 0.08817), (0.615, -0.8465, 0.1427), (0.5605, -0.7715, 0.1427), (0.5165, -0.7108, 0.08817), (0.4996, -0.6877, 1.837e-17), (0.5165, -0.7108, -0.08817), (0.5605, -0.7715, -0.1427), (0.615, -0.8465, -0.1427), (0.6591, -0.9072, -0.08817), (0.9304, -0.676, 0.0), (0.9072, -0.6591, 0.08817), (0.8465, -0.615, 0.1427), (0.7715, -0.5605, 0.1427), (0.7108, -0.5165, 0.08817), (0.6877, -0.4996, 1.837e-17), (0.7108, -0.5165, -0.08817), (0.7715, -0.5605, -0.1427), (0.8465, -0.615, -0.1427), (0.9072, -0.6591, -0.08817), (1.094, -0.3554, 0.0), (1.066, -0.3465, 0.08817), (0.9951, -0.3233, 0.1427), (0.907, -0.2947, 0.1427), (0.8356, -0.2715, 0.08817), (0.8084, -0.2627, 1.837e-17), (0.8356, -0.2715, -0.08817), (0.907, -0.2947, -0.1427), (0.9951, -0.3233, -0.1427), (1.066, -0.3465, -0.08817)], [], [(0, 10, 11, 1), (1, 11, 12, 2), (2, 12, 13, 3), (3, 13, 14, 4), (4, 14, 15, 5), (5, 15, 16, 6), (6, 16, 17, 7), (7, 17, 18, 8), (8, 18, 19, 9), (9, 19, 10, 0), (10, 20, 21, 11), (11, 21, 22, 12), (12, 22, 23, 13), (13, 23, 24, 14), (14, 24, 25, 15), (15, 25, 26, 16), (16, 26, 27, 17), (17, 27, 28, 18), (18, 28, 29, 19), (19, 29, 20, 10), (20, 30, 31, 21), (21, 31, 32, 22), (22, 32, 33, 23), (23, 33, 34, 24), (24, 34, 35, 25), (25, 35, 36, 26), (26, 36, 37, 27), (27, 37, 38, 28), (28, 38, 39, 29), (29, 39, 30, 20), (30, 40, 41, 31), (31, 41, 42, 32), (32, 42, 43, 33), (33, 43, 44, 34), (34, 44, 45, 35), (35, 45, 46, 36), (36, 46, 47, 37), (37, 47, 48, 38), (38, 48, 49, 39), (39, 49, 40, 30), (40, 50, 51, 41), (41, 51, 52, 42), (42, 52, 53, 43), (43, 53, 54, 44), (44, 54, 55, 45), (45, 55, 56, 46), (46, 56, 57, 47), (47, 57, 58, 48), (48, 58, 59, 49), (49, 59, 50, 40), (50, 60, 61, 51), (51, 61, 62, 52), (52, 62, 63, 53), (53, 63, 64, 54), (54, 64, 65, 55), (55, 65, 66, 56), (56, 66, 67, 57), (57, 67, 68, 58), (58, 68, 69, 59), (59, 69, 60, 50), (60, 70, 71, 61), (61, 71, 72, 62), (62, 72, 73, 63), (63, 73, 74, 64), (64, 74, 75, 65), (65, 75, 76, 66), (66, 76, 77, 67), (67, 77, 78, 68), (68, 78, 79, 69), (69, 79, 70, 60), (70, 80, 81, 71), (71, 81, 82, 72), (72, 82, 83, 73), (73, 83, 84, 74), (74, 84, 85, 75), (75, 85, 86, 76), (76, 86, 87, 77), (77, 87, 88, 78), (78, 88, 89, 79), (79, 89, 80, 70), (80, 90, 91, 81), (81, 91, 92, 82), (82, 92, 93, 83), (83, 93, 94, 84), (84, 94, 95, 85), (85, 95, 96, 86), (86, 96, 97, 87), (87, 97, 98, 88), (88, 98, 99, 89), (89, 99, 90, 80), (90, 100, 101, 91), (91, 101, 102, 92), (92, 102, 103, 93), (93, 103, 104, 94), (94, 104, 105, 95), (95, 105, 106, 96), (96, 106, 107, 97), (97, 107, 108, 98), (98, 108, 109, 99), (99, 109, 100, 90), (100, 110, 111, 101), (101, 111, 112, 102), (102, 112, 113, 103), (103, 113, 114, 104), (104, 114, 115, 105), (105, 115, 116, 106), (106, 116, 117, 107), (107, 117, 118, 108), (108, 118, 119, 109), (109, 119, 110, 100), (110, 120, 121, 111), (111, 121, 122, 112), (112, 122, 123, 113), (113, 123, 124, 114), (114, 124, 125, 115), (115, 125, 126, 116), (116, 126, 127, 117), (117, 127, 128, 118), (118, 128, 129, 119), (119, 129, 120, 110), (120, 130, 131, 121), (121, 131, 132, 122), (122, 132, 133, 123), (123, 133, 134, 124), (124, 134, 135, 125), (125, 135, 136, 126), (126, 136, 137, 127), (127, 137, 138, 128), (128, 138, 139, 129), (129, 139, 130, 120), (130, 140, 141, 131), (131, 141, 142, 132), (132, 142, 143, 133), (133, 143, 144, 134), (134, 144, 145, 135), (135, 145, 146, 136), (136, 146, 147, 137), (137, 147, 148, 138), (138, 148, 149, 139), (139, 149, 140, 130), (140, 150, 151, 141), (141, 151, 152, 142), (142, 152, 153, 143), (143, 153, 154, 144), (144, 154, 155, 145), (145, 155, 156, 146), (146, 156, 157, 147), (147, 157, 158, 148), (148, 158, 159, 149), (149, 159, 150, 140), (150, 160, 161, 151), (151, 161, 162, 152), (152, 162, 163, 153), (153, 163, 164, 154), (154, 164, 165, 155), (155, 165, 166, 156), (156, 166, 167, 157), (157, 167, 168, 158), (158, 168, 169, 159), (159, 169, 160, 150), (160, 170, 171, 161), (161, 171, 172, 162), (162, 172, 173, 163), (163, 173, 174, 164), (164, 174, 175, 165), (165, 175, 176, 166), (166, 176, 177, 167), (167, 177, 178, 168), (168, 178, 179, 169), (169, 179, 170, 160), (170, 180, 181, 171), (171, 181, 182, 172), (172, 182, 183, 173), (173, 183, 184, 174), (174, 184, 185, 175), (175, 185, 186, 176), (176, 186, 187, 177), (177, 187, 188, 178), (178, 188, 189, 179), (179, 189, 180, 170), (180, 190, 191, 181), (181, 191, 192, 182), (182, 192, 193, 183), (183, 193, 194, 184), (184, 194, 195, 185), (185, 195, 196, 186), (186, 196, 197, 187), (187, 197, 198, 188), (188, 198, 199, 189), (189, 199, 190, 180), (190, 0, 1, 191), (191, 1, 2, 192), (192, 2, 3, 193), (193, 3, 4, 194), (194, 4, 5, 195), (195, 5, 6, 196), (196, 6, 7, 197), (197, 7, 8, 198), (198, 8, 9, 199), (199, 9, 0, 190)])
me_torus.polygons.foreach_set('use_smooth', [True] * 200)
_uv = me_torus.uv_layers.new(name='UVMap')
_uv.uv.foreach_set('vector', [0.55, 0.6, 0.6, 0.6, 0.6, 0.7, 0.55, 0.7, 0.55, 0.7, 0.6, 0.7, 0.6, 0.8, 0.55, 0.8, 0.55, 0.8, 0.6, 0.8, 0.6, 0.9, 0.55, 0.9, 0.55, 0.9, 0.6, 0.9, 0.6, 1.0, 0.55, 1.0, 0.55, -1.11e-16, 0.6, -1.11e-16, 0.6, 0.1, 0.55, 0.1, 0.55, 0.1, 0.6, 0.1, 0.6, 0.2, 0.55, 0.2, 0.55, 0.2, 0.6, 0.2, 0.6, 0.3, 0.55, 0.3, 0.55, 0.3, 0.6, 0.3, 0.6, 0.4, 0.55, 0.4, 0.55, 0.4, 0.6, 0.4, 0.6, 0.5, 0.55, 0.5, 0.55, 0.5, 0.6, 0.5, 0.6, 0.6, 0.55, 0.6, 0.6, 0.6, 0.65, 0.6, 0.65, 0.7, 0.6, 0.7, 0.6, 0.7, 0.65, 0.7, 0.65, 0.8, 0.6, 0.8, 0.6, 0.8, 0.65, 0.8, 0.65, 0.9, 0.6, 0.9, 0.6, 0.9, 0.65, 0.9, 0.65, 1.0, 0.6, 1.0, 0.6, -1.11e-16, 0.65, -1.11e-16, 0.65, 0.1, 0.6, 0.1, 0.6, 0.1, 0.65, 0.1, 0.65, 0.2, 0.6, 0.2, 0.6, 0.2, 0.65, 0.2, 0.65, 0.3, 0.6, 0.3, 0.6, 0.3, 0.65, 0.3, 0.65, 0.4, 0.6, 0.4, 0.6, 0.4, 0.65, 0.4, 0.65, 0.5, 0.6, 0.5, 0.6, 0.5, 0.65, 0.5, 0.65, 0.6, 0.6, 0.6, 0.65, 0.6, 0.7, 0.6, 0.7, 0.7, 0.65, 0.7, 0.65, 0.7, 0.7, 0.7, 0.7, 0.8, 0.65, 0.8, 0.65, 0.8, 0.7, 0.8, 0.7, 0.9, 0.65, 0.9, 0.65, 0.9, 0.7, 0.9, 0.7, 1.0, 0.65, 1.0, 0.65, -1.11e-16, 0.7, -1.11e-16, 0.7, 0.1, 0.65, 0.1, 0.65, 0.1, 0.7, 0.1, 0.7, 0.2, 0.65, 0.2, 0.65, 0.2, 0.7, 0.2, 0.7, 0.3, 0.65, 0.3, 0.65, 0.3, 0.7, 0.3, 0.7, 0.4, 0.65, 0.4, 0.65, 0.4, 0.7, 0.4, 0.7, 0.5, 0.65, 0.5, 0.65, 0.5, 0.7, 0.5, 0.7, 0.6, 0.65, 0.6, 0.7, 0.6, 0.75, 0.6, 0.75, 0.7, 0.7, 0.7, 0.7, 0.7, 0.75, 0.7, 0.75, 0.8, 0.7, 0.8, 0.7, 0.8, 0.75, 0.8, 0.75, 0.9, 0.7, 0.9, 0.7, 0.9, 0.75, 0.9, 0.75, 1.0, 0.7, 1.0, 0.7, -1.11e-16, 0.75, -1.11e-16, 0.75, 0.1, 0.7, 0.1, 0.7, 0.1, 0.75, 0.1, 0.75, 0.2, 0.7, 0.2, 0.7, 0.2, 0.75, 0.2, 0.75, 0.3, 0.7, 0.3, 0.7, 0.3, 0.75, 0.3, 0.75, 0.4, 0.7, 0.4, 0.7, 0.4, 0.75, 0.4, 0.75, 0.5, 0.7, 0.5, 0.7, 0.5, 0.75, 0.5, 0.75, 0.6, 0.7, 0.6, 0.75, 0.6, 0.8, 0.6, 0.8, 0.7, 0.75, 0.7, 0.75, 0.7, 0.8, 0.7, 0.8, 0.8, 0.75, 0.8, 0.75, 0.8, 0.8, 0.8, 0.8, 0.9, 0.75, 0.9, 0.75, 0.9, 0.8, 0.9, 0.8, 1.0, 0.75, 1.0, 0.75, -1.11e-16, 0.8, -1.11e-16, 0.8, 0.1, 0.75, 0.1, 0.75, 0.1, 0.8, 0.1, 0.8, 0.2, 0.75, 0.2, 0.75, 0.2, 0.8, 0.2, 0.8, 0.3, 0.75, 0.3, 0.75, 0.3, 0.8, 0.3, 0.8, 0.4, 0.75, 0.4, 0.75, 0.4, 0.8, 0.4, 0.8, 0.5, 0.75, 0.5, 0.75, 0.5, 0.8, 0.5, 0.8, 0.6, 0.75, 0.6, 0.8, 0.6, 0.85, 0.6, 0.85, 0.7, 0.8, 0.7, 0.8, 0.7, 0.85, 0.7, 0.85, 0.8, 0.8, 0.8, 0.8, 0.8, 0.85, 0.8, 0.85, 0.9, 0.8, 0.9, 0.8, 0.9, 0.85, 0.9, 0.85, 1.0, 0.8, 1.0, 0.8, -1.11e-16, 0.85, -1.11e-16, 0.85, 0.1, 0.8, 0.1, 0.8, 0.1, 0.85, 0.1, 0.85, 0.2, 0.8, 0.2, 0.8, 0.2, 0.85, 0.2, 0.85, 0.3, 0.8, 0.3, 0.8, 0.3, 0.85, 0.3, 0.85, 0.4, 0.8, 0.4, 0.8, 0.4, 0.85, 0.4, 0.85, 0.5, 0.8, 0.5, 0.8, 0.5, 0.85, 0.5, 0.85, 0.6, 0.8, 0.6, 0.85, 0.6, 0.9, 0.6, 0.9, 0.7, 0.85, 0.7, 0.85, 0.7, 0.9, 0.7, 0.9, 0.8, 0.85, 0.8, 0.85, 0.8, 0.9, 0.8, 0.9, 0.9, 0.85, 0.9, 0.85, 0.9, 0.9, 0.9, 0.9, 1.0, 0.85, 1.0, 0.85, -1.11e-16, 0.9, -1.11e-16, 0.9, 0.1, 0.85, 0.1, 0.85, 0.1, 0.9, 0.1, 0.9, 0.2, 0.85, 0.2, 0.85, 0.2, 0.9, 0.2, 0.9, 0.3, 0.85, 0.3, 0.85, 0.3, 0.9, 0.3, 0.9, 0.4, 0.85, 0.4, 0.85, 0.4, 0.9, 0.4, 0.9, 0.5, 0.85, 0.5, 0.85, 0.5, 0.9, 0.5, 0.9, 0.6, 0.85, 0.6, 0.9, 0.6, 0.95, 0.6, 0.95, 0.7, 0.9, 0.7, 0.9, 0.7, 0.95, 0.7, 0.95, 0.8, 0.9, 0.8, 0.9, 0.8, 0.95, 0.8, 0.95, 0.9, 0.9, 0.9, 0.9, 0.9, 0.95, 0.9, 0.95, 1.0, 0.9, 1.0, 0.9, -1.11e-16, 0.95, -1.11e-16, 0.95, 0.1, 0.9, 0.1, 0.9, 0.1, 0.95, 0.1, 0.95, 0.2, 0.9, 0.2, 0.9, 0.2, 0.95, 0.2, 0.95, 0.3, 0.9, 0.3, 0.9, 0.3, 0.95, 0.3, 0.95, 0.4, 0.9, 0.4, 0.9, 0.4, 0.95, 0.4, 0.95, 0.5, 0.9, 0.5, 0.9, 0.5, 0.95, 0.5, 0.95, 0.6, 0.9, 0.6, 0.95, 0.6, 1.0, 0.6, 1.0, 0.7, 0.95, 0.7, 0.95, 0.7, 1.0, 0.7, 1.0, 0.8, 0.95, 0.8, 0.95, 0.8, 1.0, 0.8, 1.0, 0.9, 0.95, 0.9, 0.95, 0.9, 1.0, 0.9, 1.0, 1.0, 0.95, 1.0, 0.95, -1.11e-16, 1.0, -1.11e-16, 1.0, 0.1, 0.95, 0.1, 0.95, 0.1, 1.0, 0.1, 1.0, 0.2, 0.95, 0.2, 0.95, 0.2, 1.0, 0.2, 1.0, 0.3, 0.95, 0.3, 0.95, 0.3, 1.0, 0.3, 1.0, 0.4, 0.95, 0.4, 0.95, 0.4, 1.0, 0.4, 1.0, 0.5, 0.95, 0.5, 0.95, 0.5, 1.0, 0.5, 1.0, 0.6, 0.95, 0.6, 2.22e-16, 0.6, 0.05, 0.6, 0.05, 0.7, 2.22e-16, 0.7, 2.22e-16, 0.7, 0.05, 0.7, 0.05, 0.8, 2.22e-16, 0.8, 2.22e-16, 0.8, 0.05, 0.8, 0.05, 0.9, 2.22e-16, 0.9, 2.22e-16, 0.9, 0.05, 0.9, 0.05, 1.0, 2.22e-16, 1.0, 2.22e-16, -1.11e-16, 0.05, -1.11e-16, 0.05, 0.1, 2.22e-16, 0.1, 2.22e-16, 0.1, 0.05, 0.1, 0.05, 0.2, 2.22e-16, 0.2, 2.22e-16, 0.2, 0.05, 0.2, 0.05, 0.3, 2.22e-16, 0.3, 2.22e-16, 0.3, 0.05, 0.3, 0.05, 0.4, 2.22e-16, 0.4, 2.22e-16, 0.4, 0.05, 0.4, 0.05, 0.5, 2.22e-16, 0.5, 2.22e-16, 0.5, 0.05, 0.5, 0.05, 0.6, 2.22e-16, 0.6, 0.05, 0.6, 0.1, 0.6, 0.1, 0.7, 0.05, 0.7, 0.05, 0.7, 0.1, 0.7, 0.1, 0.8, 0.05, 0.8, 0.05, 0.8, 0.1, 0.8, 0.1, 0.9, 0.05, 0.9, 0.05, 0.9, 0.1, 0.9, 0.1, 1.0, 0.05, 1.0, 0.05, -1.11e-16, 0.1, -1.11e-16, 0.1, 0.1, 0.05, 0.1, 0.05, 0.1, 0.1, 0.1, 0.1, 0.2, 0.05, 0.2, 0.05, 0.2, 0.1, 0.2, 0.1, 0.3, 0.05, 0.3, 0.05, 0.3, 0.1, 0.3, 0.1, 0.4, 0.05, 0.4, 0.05, 0.4, 0.1, 0.4, 0.1, 0.5, 0.05, 0.5, 0.05, 0.5, 0.1, 0.5, 0.1, 0.6, 0.05, 0.6, 0.1, 0.6, 0.15, 0.6, 0.15, 0.7, 0.1, 0.7, 0.1, 0.7, 0.15, 0.7, 0.15, 0.8, 0.1, 0.8, 0.1, 0.8, 0.15, 0.8, 0.15, 0.9, 0.1, 0.9, 0.1, 0.9, 0.15, 0.9, 0.15, 1.0, 0.1, 1.0, 0.1, -1.11e-16, 0.15, -1.11e-16, 0.15, 0.1, 0.1, 0.1, 0.1, 0.1, 0.15, 0.1, 0.15, 0.2, 0.1, 0.2, 0.1, 0.2, 0.15, 0.2, 0.15, 0.3, 0.1, 0.3, 0.1, 0.3, 0.15, 0.3, 0.15, 0.4, 0.1, 0.4, 0.1, 0.4, 0.15, 0.4, 0.15, 0.5, 0.1, 0.5, 0.1, 0.5, 0.15, 0.5, 0.15, 0.6, 0.1, 0.6, 0.15, 0.6, 0.2, 0.6, 0.2, 0.7, 0.15, 0.7, 0.15, 0.7, 0.2, 0.7, 0.2, 0.8, 0.15, 0.8, 0.15, 0.8, 0.2, 0.8, 0.2, 0.9, 0.15, 0.9, 0.15, 0.9, 0.2, 0.9, 0.2, 1.0, 0.15, 1.0, 0.15, -1.11e-16, 0.2, -1.11e-16, 0.2, 0.1, 0.15, 0.1, 0.15, 0.1, 0.2, 0.1, 0.2, 0.2, 0.15, 0.2, 0.15, 0.2, 0.2, 0.2, 0.2, 0.3, 0.15, 0.3, 0.15, 0.3, 0.2, 0.3, 0.2, 0.4, 0.15, 0.4, 0.15, 0.4, 0.2, 0.4, 0.2, 0.5, 0.15, 0.5, 0.15, 0.5, 0.2, 0.5, 0.2, 0.6, 0.15, 0.6, 0.2, 0.6, 0.25, 0.6, 0.25, 0.7, 0.2, 0.7, 0.2, 0.7, 0.25, 0.7, 0.25, 0.8, 0.2, 0.8, 0.2, 0.8, 0.25, 0.8, 0.25, 0.9, 0.2, 0.9, 0.2, 0.9, 0.25, 0.9, 0.25, 1.0, 0.2, 1.0, 0.2, -1.11e-16, 0.25, -1.11e-16, 0.25, 0.1, 0.2, 0.1, 0.2, 0.1, 0.25, 0.1, 0.25, 0.2, 0.2, 0.2, 0.2, 0.2, 0.25, 0.2, 0.25, 0.3, 0.2, 0.3, 0.2, 0.3, 0.25, 0.3, 0.25, 0.4, 0.2, 0.4, 0.2, 0.4, 0.25, 0.4, 0.25, 0.5, 0.2, 0.5, 0.2, 0.5, 0.25, 0.5, 0.25, 0.6, 0.2, 0.6, 0.25, 0.6, 0.3, 0.6, 0.3, 0.7, 0.25, 0.7, 0.25, 0.7, 0.3, 0.7, 0.3, 0.8, 0.25, 0.8, 0.25, 0.8, 0.3, 0.8, 0.3, 0.9, 0.25, 0.9, 0.25, 0.9, 0.3, 0.9, 0.3, 1.0, 0.25, 1.0, 0.25, -1.11e-16, 0.3, -1.11e-16, 0.3, 0.1, 0.25, 0.1, 0.25, 0.1, 0.3, 0.1, 0.3, 0.2, 0.25, 0.2, 0.25, 0.2, 0.3, 0.2, 0.3, 0.3, 0.25, 0.3, 0.25, 0.3, 0.3, 0.3, 0.3, 0.4, 0.25, 0.4, 0.25, 0.4, 0.3, 0.4, 0.3, 0.5, 0.25, 0.5, 0.25, 0.5, 0.3, 0.5, 0.3, 0.6, 0.25, 0.6, 0.3, 0.6, 0.35, 0.6, 0.35, 0.7, 0.3, 0.7, 0.3, 0.7, 0.35, 0.7, 0.35, 0.8, 0.3, 0.8, 0.3, 0.8, 0.35, 0.8, 0.35, 0.9, 0.3, 0.9, 0.3, 0.9, 0.35, 0.9, 0.35, 1.0, 0.3, 1.0, 0.3, -1.11e-16, 0.35, -1.11e-16, 0.35, 0.1, 0.3, 0.1, 0.3, 0.1, 0.35, 0.1, 0.35, 0.2, 0.3, 0.2, 0.3, 0.2, 0.35, 0.2, 0.35, 0.3, 0.3, 0.3, 0.3, 0.3, 0.35, 0.3, 0.35, 0.4, 0.3, 0.4, 0.3, 0.4, 0.35, 0.4, 0.35, 0.5, 0.3, 0.5, 0.3, 0.5, 0.35, 0.5, 0.35, 0.6, 0.3, 0.6, 0.35, 0.6, 0.4, 0.6, 0.4, 0.7, 0.35, 0.7, 0.35, 0.7, 0.4, 0.7, 0.4, 0.8, 0.35, 0.8, 0.35, 0.8, 0.4, 0.8, 0.4, 0.9, 0.35, 0.9, 0.35, 0.9, 0.4, 0.9, 0.4, 1.0, 0.35, 1.0, 0.35, -1.11e-16, 0.4, -1.11e-16, 0.4, 0.1, 0.35, 0.1, 0.35, 0.1, 0.4, 0.1, 0.4, 0.2, 0.35, 0.2, 0.35, 0.2, 0.4, 0.2, 0.4, 0.3, 0.35, 0.3, 0.35, 0.3, 0.4, 0.3, 0.4, 0.4, 0.35, 0.4, 0.35, 0.4, 0.4, 0.4, 0.4, 0.5, 0.35, 0.5, 0.35, 0.5, 0.4, 0.5, 0.4, 0.6, 0.35, 0.6, 0.4, 0.6, 0.45, 0.6, 0.45, 0.7, 0.4, 0.7, 0.4, 0.7, 0.45, 0.7, 0.45, 0.8, 0.4, 0.8, 0.4, 0.8, 0.45, 0.8, 0.45, 0.9, 0.4, 0.9, 0.4, 0.9, 0.45, 0.9, 0.45, 1.0, 0.4, 1.0, 0.4, -1.11e-16, 0.45, -1.11e-16, 0.45, 0.1, 0.4, 0.1, 0.4, 0.1, 0.45, 0.1, 0.45, 0.2, 0.4, 0.2, 0.4, 0.2, 0.45, 0.2, 0.45, 0.3, 0.4, 0.3, 0.4, 0.3, 0.45, 0.3, 0.45, 0.4, 0.4, 0.4, 0.4, 0.4, 0.45, 0.4, 0.45, 0.5, 0.4, 0.5, 0.4, 0.5, 0.45, 0.5, 0.45, 0.6, 0.4, 0.6, 0.45, 0.6, 0.5, 0.6, 0.5, 0.7, 0.45, 0.7, 0.45, 0.7, 0.5, 0.7, 0.5, 0.8, 0.45, 0.8, 0.45, 0.8, 0.5, 0.8, 0.5, 0.9, 0.45, 0.9, 0.45, 0.9, 0.5, 0.9, 0.5, 1.0, 0.45, 1.0, 0.45, -1.11e-16, 0.5, -1.11e-16, 0.5, 0.1, 0.45, 0.1, 0.45, 0.1, 0.5, 0.1, 0.5, 0.2, 0.45, 0.2, 0.45, 0.2, 0.5, 0.2, 0.5, 0.3, 0.45, 0.3, 0.45, 0.3, 0.5, 0.3, 0.5, 0.4, 0.45, 0.4, 0.45, 0.4, 0.5, 0.4, 0.5, 0.5, 0.45, 0.5, 0.45, 0.5, 0.5, 0.5, 0.5, 0.6, 0.45, 0.6, 0.5, 0.6, 0.55, 0.6, 0.55, 0.7, 0.5, 0.7, 0.5, 0.7, 0.55, 0.7, 0.55, 0.8, 0.5, 0.8, 0.5, 0.8, 0.55, 0.8, 0.55, 0.9, 0.5, 0.9, 0.5, 0.9, 0.55, 0.9, 0.55, 1.0, 0.5, 1.0, 0.5, -1.11e-16, 0.55, -1.11e-16, 0.55, 0.1, 0.5, 0.1, 0.5, 0.1, 0.55, 0.1, 0.55, 0.2, 0.5, 0.2, 0.5, 0.2, 0.55, 0.2, 0.55, 0.3, 0.5, 0.3, 0.5, 0.3, 0.55, 0.3, 0.55, 0.4, 0.5, 0.4, 0.5, 0.4, 0.55, 0.4, 0.55, 0.5, 0.5, 0.5, 0.5, 0.5, 0.55, 0.5, 0.55, 0.6, 0.5, 0.6])
me_torus.update()
me_torus_001 = bpy.data.meshes.new('Torus.001')
me_torus_001.from_pydata([(1.15, 0.0, 0.0), (1.121, 0.0, 0.08817), (1.046, 0.0, 0.1427), (0.9536, 0.0, 0.1427), (0.8786, 0.0, 0.08817), (0.85, 0.0, 1.837e-17), (0.8786, 0.0, -0.08817), (0.9536, 0.0, -0.1427), (1.046, 0.0, -0.1427), (1.121, 0.0, -0.08817), (1.094, 0.3554, 0.0), (1.066, 0.3465, 0.08817), (0.9951, 0.3233, 0.1427), (0.907, 0.2947, 0.1427), (0.8356, 0.2715, 0.08817), (0.8084, 0.2627, 1.837e-17), (0.8356, 0.2715, -0.08817), (0.907, 0.2947, -0.1427), (0.9951, 0.3233, -0.1427), (1.066, 0.3465, -0.08817), (0.9304, 0.676, 0.0), (0.9072, 0.6591, 0.08817), (0.8465, 0.615, 0.1427), (0.7715, 0.5605, 0.1427), (0.7108, 0.5165, 0.08817), (0.6877, 0.4996, 1.837e-17), (0.7108, 0.5165, -0.08817), (0.7715, 0.5605, -0.1427), (0.8465, 0.615, -0.1427), (0.9072, 0.6591, -0.08817), (0.676, 0.9304, 0.0), (0.6591, 0.9072, 0.08817), (0.615, 0.8465, 0.1427), (0.5605, 0.7715, 0.1427), (0.5165, 0.7108, 0.08817), (0.4996, 0.6877, 1.837e-17), (0.5165, 0.7108, -0.08817), (0.5605, 0.7715, -0.1427), (0.615, 0.8465, -0.1427), (0.6591, 0.9072, -0.08817), (0.3554, 1.094, 0.0), (0.3465, 1.066, 0.08817), (0.3233, 0.9951, 0.1427), (0.2947, 0.907, 0.1427), (0.2715, 0.8356, 0.08817), (0.2627, 0.8084, 1.837e-17), (0.2715, 0.8356, -0.08817), (0.2947, 0.907, -0.1427), (0.3233, 0.9951, -0.1427), (0.3465, 1.066, -0.08817), (8.682e-08, 1.15, 0.0), (8.466e-08, 1.121, 0.08817), (7.9e-08, 1.046, 0.1427), (7.2e-08, 0.9536, 0.1427), (6.634e-08, 0.8786, 0.08817), (6.417e-08, 0.85, 1.837e-17), (6.634e-08, 0.8786, -0.08817), (7.2e-08, 0.9536, -0.1427), (7.9e-08, 1.046, -0.1427), (8.466e-08, 1.121, -0.08817), (-0.3554, 1.094, 0.0), (-0.3465, 1.066, 0.08817), (-0.3233, 0.9951, 0.1427), (-0.2947, 0.907, 0.1427), (-0.2715, 0.8356, 0.08817), (-0.2627, 0.8084, 1.837e-17), (-0.2715, 0.8356, -0.08817), (-0.2947, 0.907, -0.1427), (-0.3233, 0.9951, -0.1427), (-0.3465, 1.066, -0.08817), (-0.676, 0.9304, 0.0), (-0.6591, 0.9072, 0.08817), (-0.615, 0.8465, 0.1427), (-0.5605, 0.7715, 0.1427), (-0.5165, 0.7108, 0.08817), (-0.4996, 0.6877, 1.837e-17), (-0.5165, 0.7108, -0.08817), (-0.5605, 0.7715, -0.1427), (-0.615, 0.8465, -0.1427), (-0.6591, 0.9072, -0.08817), (-0.9304, 0.676, 0.0), (-0.9072, 0.6591, 0.08817), (-0.8465, 0.615, 0.1427), (-0.7715, 0.5605, 0.1427), (-0.7108, 0.5165, 0.08817), (-0.6877, 0.4996, 1.837e-17), (-0.7108, 0.5165, -0.08817), (-0.7715, 0.5605, -0.1427), (-0.8465, 0.615, -0.1427), (-0.9072, 0.6591, -0.08817), (-1.094, 0.3554, 0.0), (-1.066, 0.3465, 0.08817), (-0.9951, 0.3233, 0.1427), (-0.907, 0.2947, 0.1427), (-0.8356, 0.2715, 0.08817), (-0.8084, 0.2627, 1.837e-17), (-0.8356, 0.2715, -0.08817), (-0.907, 0.2947, -0.1427), (-0.9951, 0.3233, -0.1427), (-1.066, 0.3465, -0.08817), (-1.15, 1.005e-07, 0.0), (-1.121, 9.803e-08, 0.08817), (-1.046, 9.148e-08, 0.1427), (-0.9536, 8.337e-08, 0.1427), (-0.8786, 7.681e-08, 0.08817), (-0.85, 7.431e-08, 1.837e-17), (-0.8786, 7.681e-08, -0.08817), (-0.9536, 8.337e-08, -0.1427), (-1.046, 9.148e-08, -0.1427), (-1.121, 9.803e-08, -0.08817), (-1.094, -0.3554, 0.0), (-1.066, -0.3465, 0.08817), (-0.9951, -0.3233, 0.1427), (-0.907, -0.2947, 0.1427), (-0.8356, -0.2715, 0.08817), (-0.8084, -0.2627, 1.837e-17), (-0.8356, -0.2715, -0.08817), (-0.907, -0.2947, -0.1427), (-0.9951, -0.3233, -0.1427), (-1.066, -0.3465, -0.08817), (-0.9304, -0.676, 0.0), (-0.9072, -0.6591, 0.08817), (-0.8465, -0.615, 0.1427), (-0.7715, -0.5605, 0.1427), (-0.7108, -0.5165, 0.08817), (-0.6877, -0.4996, 1.837e-17), (-0.7108, -0.5165, -0.08817), (-0.7715, -0.5605, -0.1427), (-0.8465, -0.615, -0.1427), (-0.9072, -0.6591, -0.08817), (-0.676, -0.9304, 0.0), (-0.6591, -0.9072, 0.08817), (-0.615, -0.8465, 0.1427), (-0.5605, -0.7715, 0.1427), (-0.5165, -0.7108, 0.08817), (-0.4996, -0.6877, 1.837e-17), (-0.5165, -0.7108, -0.08817), (-0.5605, -0.7715, -0.1427), (-0.615, -0.8465, -0.1427), (-0.6591, -0.9072, -0.08817), (-0.3554, -1.094, 0.0), (-0.3465, -1.066, 0.08817), (-0.3233, -0.9951, 0.1427), (-0.2947, -0.907, 0.1427), (-0.2715, -0.8356, 0.08817), (-0.2627, -0.8084, 1.837e-17), (-0.2715, -0.8356, -0.08817), (-0.2947, -0.907, -0.1427), (-0.3233, -0.9951, -0.1427), (-0.3465, -1.066, -0.08817), (8.682e-08, -1.15, 0.0), (8.466e-08, -1.121, 0.08817), (7.9e-08, -1.046, 0.1427), (7.2e-08, -0.9536, 0.1427), (6.634e-08, -0.8786, 0.08817), (6.417e-08, -0.85, 1.837e-17), (6.634e-08, -0.8786, -0.08817), (7.2e-08, -0.9536, -0.1427), (7.9e-08, -1.046, -0.1427), (8.466e-08, -1.121, -0.08817), (0.3554, -1.094, 0.0), (0.3465, -1.066, 0.08817), (0.3233, -0.9951, 0.1427), (0.2947, -0.907, 0.1427), (0.2715, -0.8356, 0.08817), (0.2627, -0.8084, 1.837e-17), (0.2715, -0.8356, -0.08817), (0.2947, -0.907, -0.1427), (0.3233, -0.9951, -0.1427), (0.3465, -1.066, -0.08817), (0.676, -0.9304, 0.0), (0.6591, -0.9072, 0.08817), (0.615, -0.8465, 0.1427), (0.5605, -0.7715, 0.1427), (0.5165, -0.7108, 0.08817), (0.4996, -0.6877, 1.837e-17), (0.5165, -0.7108, -0.08817), (0.5605, -0.7715, -0.1427), (0.615, -0.8465, -0.1427), (0.6591, -0.9072, -0.08817), (0.9304, -0.676, 0.0), (0.9072, -0.6591, 0.08817), (0.8465, -0.615, 0.1427), (0.7715, -0.5605, 0.1427), (0.7108, -0.5165, 0.08817), (0.6877, -0.4996, 1.837e-17), (0.7108, -0.5165, -0.08817), (0.7715, -0.5605, -0.1427), (0.8465, -0.615, -0.1427), (0.9072, -0.6591, -0.08817), (1.094, -0.3554, 0.0), (1.066, -0.3465, 0.08817), (0.9951, -0.3233, 0.1427), (0.907, -0.2947, 0.1427), (0.8356, -0.2715, 0.08817), (0.8084, -0.2627, 1.837e-17), (0.8356, -0.2715, -0.08817), (0.907, -0.2947, -0.1427), (0.9951, -0.3233, -0.1427), (1.066, -0.3465, -0.08817)], [], [(0, 10, 11, 1), (1, 11, 12, 2), (2, 12, 13, 3), (3, 13, 14, 4), (4, 14, 15, 5), (5, 15, 16, 6), (6, 16, 17, 7), (7, 17, 18, 8), (8, 18, 19, 9), (9, 19, 10, 0), (10, 20, 21, 11), (11, 21, 22, 12), (12, 22, 23, 13), (13, 23, 24, 14), (14, 24, 25, 15), (15, 25, 26, 16), (16, 26, 27, 17), (17, 27, 28, 18), (18, 28, 29, 19), (19, 29, 20, 10), (20, 30, 31, 21), (21, 31, 32, 22), (22, 32, 33, 23), (23, 33, 34, 24), (24, 34, 35, 25), (25, 35, 36, 26), (26, 36, 37, 27), (27, 37, 38, 28), (28, 38, 39, 29), (29, 39, 30, 20), (30, 40, 41, 31), (31, 41, 42, 32), (32, 42, 43, 33), (33, 43, 44, 34), (34, 44, 45, 35), (35, 45, 46, 36), (36, 46, 47, 37), (37, 47, 48, 38), (38, 48, 49, 39), (39, 49, 40, 30), (40, 50, 51, 41), (41, 51, 52, 42), (42, 52, 53, 43), (43, 53, 54, 44), (44, 54, 55, 45), (45, 55, 56, 46), (46, 56, 57, 47), (47, 57, 58, 48), (48, 58, 59, 49), (49, 59, 50, 40), (50, 60, 61, 51), (51, 61, 62, 52), (52, 62, 63, 53), (53, 63, 64, 54), (54, 64, 65, 55), (55, 65, 66, 56), (56, 66, 67, 57), (57, 67, 68, 58), (58, 68, 69, 59), (59, 69, 60, 50), (60, 70, 71, 61), (61, 71, 72, 62), (62, 72, 73, 63), (63, 73, 74, 64), (64, 74, 75, 65), (65, 75, 76, 66), (66, 76, 77, 67), (67, 77, 78, 68), (68, 78, 79, 69), (69, 79, 70, 60), (70, 80, 81, 71), (71, 81, 82, 72), (72, 82, 83, 73), (73, 83, 84, 74), (74, 84, 85, 75), (75, 85, 86, 76), (76, 86, 87, 77), (77, 87, 88, 78), (78, 88, 89, 79), (79, 89, 80, 70), (80, 90, 91, 81), (81, 91, 92, 82), (82, 92, 93, 83), (83, 93, 94, 84), (84, 94, 95, 85), (85, 95, 96, 86), (86, 96, 97, 87), (87, 97, 98, 88), (88, 98, 99, 89), (89, 99, 90, 80), (90, 100, 101, 91), (91, 101, 102, 92), (92, 102, 103, 93), (93, 103, 104, 94), (94, 104, 105, 95), (95, 105, 106, 96), (96, 106, 107, 97), (97, 107, 108, 98), (98, 108, 109, 99), (99, 109, 100, 90), (100, 110, 111, 101), (101, 111, 112, 102), (102, 112, 113, 103), (103, 113, 114, 104), (104, 114, 115, 105), (105, 115, 116, 106), (106, 116, 117, 107), (107, 117, 118, 108), (108, 118, 119, 109), (109, 119, 110, 100), (110, 120, 121, 111), (111, 121, 122, 112), (112, 122, 123, 113), (113, 123, 124, 114), (114, 124, 125, 115), (115, 125, 126, 116), (116, 126, 127, 117), (117, 127, 128, 118), (118, 128, 129, 119), (119, 129, 120, 110), (120, 130, 131, 121), (121, 131, 132, 122), (122, 132, 133, 123), (123, 133, 134, 124), (124, 134, 135, 125), (125, 135, 136, 126), (126, 136, 137, 127), (127, 137, 138, 128), (128, 138, 139, 129), (129, 139, 130, 120), (130, 140, 141, 131), (131, 141, 142, 132), (132, 142, 143, 133), (133, 143, 144, 134), (134, 144, 145, 135), (135, 145, 146, 136), (136, 146, 147, 137), (137, 147, 148, 138), (138, 148, 149, 139), (139, 149, 140, 130), (140, 150, 151, 141), (141, 151, 152, 142), (142, 152, 153, 143), (143, 153, 154, 144), (144, 154, 155, 145), (145, 155, 156, 146), (146, 156, 157, 147), (147, 157, 158, 148), (148, 158, 159, 149), (149, 159, 150, 140), (150, 160, 161, 151), (151, 161, 162, 152), (152, 162, 163, 153), (153, 163, 164, 154), (154, 164, 165, 155), (155, 165, 166, 156), (156, 166, 167, 157), (157, 167, 168, 158), (158, 168, 169, 159), (159, 169, 160, 150), (160, 170, 171, 161), (161, 171, 172, 162), (162, 172, 173, 163), (163, 173, 174, 164), (164, 174, 175, 165), (165, 175, 176, 166), (166, 176, 177, 167), (167, 177, 178, 168), (168, 178, 179, 169), (169, 179, 170, 160), (170, 180, 181, 171), (171, 181, 182, 172), (172, 182, 183, 173), (173, 183, 184, 174), (174, 184, 185, 175), (175, 185, 186, 176), (176, 186, 187, 177), (177, 187, 188, 178), (178, 188, 189, 179), (179, 189, 180, 170), (180, 190, 191, 181), (181, 191, 192, 182), (182, 192, 193, 183), (183, 193, 194, 184), (184, 194, 195, 185), (185, 195, 196, 186), (186, 196, 197, 187), (187, 197, 198, 188), (188, 198, 199, 189), (189, 199, 190, 180), (190, 0, 1, 191), (191, 1, 2, 192), (192, 2, 3, 193), (193, 3, 4, 194), (194, 4, 5, 195), (195, 5, 6, 196), (196, 6, 7, 197), (197, 7, 8, 198), (198, 8, 9, 199), (199, 9, 0, 190)])
me_torus_001.polygons.foreach_set('use_smooth', [True] * 200)
_uv = me_torus_001.uv_layers.new(name='UVMap')
_uv.uv.foreach_set('vector', [0.55, 0.6, 0.6, 0.6, 0.6, 0.7, 0.55, 0.7, 0.55, 0.7, 0.6, 0.7, 0.6, 0.8, 0.55, 0.8, 0.55, 0.8, 0.6, 0.8, 0.6, 0.9, 0.55, 0.9, 0.55, 0.9, 0.6, 0.9, 0.6, 1.0, 0.55, 1.0, 0.55, -1.11e-16, 0.6, -1.11e-16, 0.6, 0.1, 0.55, 0.1, 0.55, 0.1, 0.6, 0.1, 0.6, 0.2, 0.55, 0.2, 0.55, 0.2, 0.6, 0.2, 0.6, 0.3, 0.55, 0.3, 0.55, 0.3, 0.6, 0.3, 0.6, 0.4, 0.55, 0.4, 0.55, 0.4, 0.6, 0.4, 0.6, 0.5, 0.55, 0.5, 0.55, 0.5, 0.6, 0.5, 0.6, 0.6, 0.55, 0.6, 0.6, 0.6, 0.65, 0.6, 0.65, 0.7, 0.6, 0.7, 0.6, 0.7, 0.65, 0.7, 0.65, 0.8, 0.6, 0.8, 0.6, 0.8, 0.65, 0.8, 0.65, 0.9, 0.6, 0.9, 0.6, 0.9, 0.65, 0.9, 0.65, 1.0, 0.6, 1.0, 0.6, -1.11e-16, 0.65, -1.11e-16, 0.65, 0.1, 0.6, 0.1, 0.6, 0.1, 0.65, 0.1, 0.65, 0.2, 0.6, 0.2, 0.6, 0.2, 0.65, 0.2, 0.65, 0.3, 0.6, 0.3, 0.6, 0.3, 0.65, 0.3, 0.65, 0.4, 0.6, 0.4, 0.6, 0.4, 0.65, 0.4, 0.65, 0.5, 0.6, 0.5, 0.6, 0.5, 0.65, 0.5, 0.65, 0.6, 0.6, 0.6, 0.65, 0.6, 0.7, 0.6, 0.7, 0.7, 0.65, 0.7, 0.65, 0.7, 0.7, 0.7, 0.7, 0.8, 0.65, 0.8, 0.65, 0.8, 0.7, 0.8, 0.7, 0.9, 0.65, 0.9, 0.65, 0.9, 0.7, 0.9, 0.7, 1.0, 0.65, 1.0, 0.65, -1.11e-16, 0.7, -1.11e-16, 0.7, 0.1, 0.65, 0.1, 0.65, 0.1, 0.7, 0.1, 0.7, 0.2, 0.65, 0.2, 0.65, 0.2, 0.7, 0.2, 0.7, 0.3, 0.65, 0.3, 0.65, 0.3, 0.7, 0.3, 0.7, 0.4, 0.65, 0.4, 0.65, 0.4, 0.7, 0.4, 0.7, 0.5, 0.65, 0.5, 0.65, 0.5, 0.7, 0.5, 0.7, 0.6, 0.65, 0.6, 0.7, 0.6, 0.75, 0.6, 0.75, 0.7, 0.7, 0.7, 0.7, 0.7, 0.75, 0.7, 0.75, 0.8, 0.7, 0.8, 0.7, 0.8, 0.75, 0.8, 0.75, 0.9, 0.7, 0.9, 0.7, 0.9, 0.75, 0.9, 0.75, 1.0, 0.7, 1.0, 0.7, -1.11e-16, 0.75, -1.11e-16, 0.75, 0.1, 0.7, 0.1, 0.7, 0.1, 0.75, 0.1, 0.75, 0.2, 0.7, 0.2, 0.7, 0.2, 0.75, 0.2, 0.75, 0.3, 0.7, 0.3, 0.7, 0.3, 0.75, 0.3, 0.75, 0.4, 0.7, 0.4, 0.7, 0.4, 0.75, 0.4, 0.75, 0.5, 0.7, 0.5, 0.7, 0.5, 0.75, 0.5, 0.75, 0.6, 0.7, 0.6, 0.75, 0.6, 0.8, 0.6, 0.8, 0.7, 0.75, 0.7, 0.75, 0.7, 0.8, 0.7, 0.8, 0.8, 0.75, 0.8, 0.75, 0.8, 0.8, 0.8, 0.8, 0.9, 0.75, 0.9, 0.75, 0.9, 0.8, 0.9, 0.8, 1.0, 0.75, 1.0, 0.75, -1.11e-16, 0.8, -1.11e-16, 0.8, 0.1, 0.75, 0.1, 0.75, 0.1, 0.8, 0.1, 0.8, 0.2, 0.75, 0.2, 0.75, 0.2, 0.8, 0.2, 0.8, 0.3, 0.75, 0.3, 0.75, 0.3, 0.8, 0.3, 0.8, 0.4, 0.75, 0.4, 0.75, 0.4, 0.8, 0.4, 0.8, 0.5, 0.75, 0.5, 0.75, 0.5, 0.8, 0.5, 0.8, 0.6, 0.75, 0.6, 0.8, 0.6, 0.85, 0.6, 0.85, 0.7, 0.8, 0.7, 0.8, 0.7, 0.85, 0.7, 0.85, 0.8, 0.8, 0.8, 0.8, 0.8, 0.85, 0.8, 0.85, 0.9, 0.8, 0.9, 0.8, 0.9, 0.85, 0.9, 0.85, 1.0, 0.8, 1.0, 0.8, -1.11e-16, 0.85, -1.11e-16, 0.85, 0.1, 0.8, 0.1, 0.8, 0.1, 0.85, 0.1, 0.85, 0.2, 0.8, 0.2, 0.8, 0.2, 0.85, 0.2, 0.85, 0.3, 0.8, 0.3, 0.8, 0.3, 0.85, 0.3, 0.85, 0.4, 0.8, 0.4, 0.8, 0.4, 0.85, 0.4, 0.85, 0.5, 0.8, 0.5, 0.8, 0.5, 0.85, 0.5, 0.85, 0.6, 0.8, 0.6, 0.85, 0.6, 0.9, 0.6, 0.9, 0.7, 0.85, 0.7, 0.85, 0.7, 0.9, 0.7, 0.9, 0.8, 0.85, 0.8, 0.85, 0.8, 0.9, 0.8, 0.9, 0.9, 0.85, 0.9, 0.85, 0.9, 0.9, 0.9, 0.9, 1.0, 0.85, 1.0, 0.85, -1.11e-16, 0.9, -1.11e-16, 0.9, 0.1, 0.85, 0.1, 0.85, 0.1, 0.9, 0.1, 0.9, 0.2, 0.85, 0.2, 0.85, 0.2, 0.9, 0.2, 0.9, 0.3, 0.85, 0.3, 0.85, 0.3, 0.9, 0.3, 0.9, 0.4, 0.85, 0.4, 0.85, 0.4, 0.9, 0.4, 0.9, 0.5, 0.85, 0.5, 0.85, 0.5, 0.9, 0.5, 0.9, 0.6, 0.85, 0.6, 0.9, 0.6, 0.95, 0.6, 0.95, 0.7, 0.9, 0.7, 0.9, 0.7, 0.95, 0.7, 0.95, 0.8, 0.9, 0.8, 0.9, 0.8, 0.95, 0.8, 0.95, 0.9, 0.9, 0.9, 0.9, 0.9, 0.95, 0.9, 0.95, 1.0, 0.9, 1.0, 0.9, -1.11e-16, 0.95, -1.11e-16, 0.95, 0.1, 0.9, 0.1, 0.9, 0.1, 0.95, 0.1, 0.95, 0.2, 0.9, 0.2, 0.9, 0.2, 0.95, 0.2, 0.95, 0.3, 0.9, 0.3, 0.9, 0.3, 0.95, 0.3, 0.95, 0.4, 0.9, 0.4, 0.9, 0.4, 0.95, 0.4, 0.95, 0.5, 0.9, 0.5, 0.9, 0.5, 0.95, 0.5, 0.95, 0.6, 0.9, 0.6, 0.95, 0.6, 1.0, 0.6, 1.0, 0.7, 0.95, 0.7, 0.95, 0.7, 1.0, 0.7, 1.0, 0.8, 0.95, 0.8, 0.95, 0.8, 1.0, 0.8, 1.0, 0.9, 0.95, 0.9, 0.95, 0.9, 1.0, 0.9, 1.0, 1.0, 0.95, 1.0, 0.95, -1.11e-16, 1.0, -1.11e-16, 1.0, 0.1, 0.95, 0.1, 0.95, 0.1, 1.0, 0.1, 1.0, 0.2, 0.95, 0.2, 0.95, 0.2, 1.0, 0.2, 1.0, 0.3, 0.95, 0.3, 0.95, 0.3, 1.0, 0.3, 1.0, 0.4, 0.95, 0.4, 0.95, 0.4, 1.0, 0.4, 1.0, 0.5, 0.95, 0.5, 0.95, 0.5, 1.0, 0.5, 1.0, 0.6, 0.95, 0.6, 2.22e-16, 0.6, 0.05, 0.6, 0.05, 0.7, 2.22e-16, 0.7, 2.22e-16, 0.7, 0.05, 0.7, 0.05, 0.8, 2.22e-16, 0.8, 2.22e-16, 0.8, 0.05, 0.8, 0.05, 0.9, 2.22e-16, 0.9, 2.22e-16, 0.9, 0.05, 0.9, 0.05, 1.0, 2.22e-16, 1.0, 2.22e-16, -1.11e-16, 0.05, -1.11e-16, 0.05, 0.1, 2.22e-16, 0.1, 2.22e-16, 0.1, 0.05, 0.1, 0.05, 0.2, 2.22e-16, 0.2, 2.22e-16, 0.2, 0.05, 0.2, 0.05, 0.3, 2.22e-16, 0.3, 2.22e-16, 0.3, 0.05, 0.3, 0.05, 0.4, 2.22e-16, 0.4, 2.22e-16, 0.4, 0.05, 0.4, 0.05, 0.5, 2.22e-16, 0.5, 2.22e-16, 0.5, 0.05, 0.5, 0.05, 0.6, 2.22e-16, 0.6, 0.05, 0.6, 0.1, 0.6, 0.1, 0.7, 0.05, 0.7, 0.05, 0.7, 0.1, 0.7, 0.1, 0.8, 0.05, 0.8, 0.05, 0.8, 0.1, 0.8, 0.1, 0.9, 0.05, 0.9, 0.05, 0.9, 0.1, 0.9, 0.1, 1.0, 0.05, 1.0, 0.05, -1.11e-16, 0.1, -1.11e-16, 0.1, 0.1, 0.05, 0.1, 0.05, 0.1, 0.1, 0.1, 0.1, 0.2, 0.05, 0.2, 0.05, 0.2, 0.1, 0.2, 0.1, 0.3, 0.05, 0.3, 0.05, 0.3, 0.1, 0.3, 0.1, 0.4, 0.05, 0.4, 0.05, 0.4, 0.1, 0.4, 0.1, 0.5, 0.05, 0.5, 0.05, 0.5, 0.1, 0.5, 0.1, 0.6, 0.05, 0.6, 0.1, 0.6, 0.15, 0.6, 0.15, 0.7, 0.1, 0.7, 0.1, 0.7, 0.15, 0.7, 0.15, 0.8, 0.1, 0.8, 0.1, 0.8, 0.15, 0.8, 0.15, 0.9, 0.1, 0.9, 0.1, 0.9, 0.15, 0.9, 0.15, 1.0, 0.1, 1.0, 0.1, -1.11e-16, 0.15, -1.11e-16, 0.15, 0.1, 0.1, 0.1, 0.1, 0.1, 0.15, 0.1, 0.15, 0.2, 0.1, 0.2, 0.1, 0.2, 0.15, 0.2, 0.15, 0.3, 0.1, 0.3, 0.1, 0.3, 0.15, 0.3, 0.15, 0.4, 0.1, 0.4, 0.1, 0.4, 0.15, 0.4, 0.15, 0.5, 0.1, 0.5, 0.1, 0.5, 0.15, 0.5, 0.15, 0.6, 0.1, 0.6, 0.15, 0.6, 0.2, 0.6, 0.2, 0.7, 0.15, 0.7, 0.15, 0.7, 0.2, 0.7, 0.2, 0.8, 0.15, 0.8, 0.15, 0.8, 0.2, 0.8, 0.2, 0.9, 0.15, 0.9, 0.15, 0.9, 0.2, 0.9, 0.2, 1.0, 0.15, 1.0, 0.15, -1.11e-16, 0.2, -1.11e-16, 0.2, 0.1, 0.15, 0.1, 0.15, 0.1, 0.2, 0.1, 0.2, 0.2, 0.15, 0.2, 0.15, 0.2, 0.2, 0.2, 0.2, 0.3, 0.15, 0.3, 0.15, 0.3, 0.2, 0.3, 0.2, 0.4, 0.15, 0.4, 0.15, 0.4, 0.2, 0.4, 0.2, 0.5, 0.15, 0.5, 0.15, 0.5, 0.2, 0.5, 0.2, 0.6, 0.15, 0.6, 0.2, 0.6, 0.25, 0.6, 0.25, 0.7, 0.2, 0.7, 0.2, 0.7, 0.25, 0.7, 0.25, 0.8, 0.2, 0.8, 0.2, 0.8, 0.25, 0.8, 0.25, 0.9, 0.2, 0.9, 0.2, 0.9, 0.25, 0.9, 0.25, 1.0, 0.2, 1.0, 0.2, -1.11e-16, 0.25, -1.11e-16, 0.25, 0.1, 0.2, 0.1, 0.2, 0.1, 0.25, 0.1, 0.25, 0.2, 0.2, 0.2, 0.2, 0.2, 0.25, 0.2, 0.25, 0.3, 0.2, 0.3, 0.2, 0.3, 0.25, 0.3, 0.25, 0.4, 0.2, 0.4, 0.2, 0.4, 0.25, 0.4, 0.25, 0.5, 0.2, 0.5, 0.2, 0.5, 0.25, 0.5, 0.25, 0.6, 0.2, 0.6, 0.25, 0.6, 0.3, 0.6, 0.3, 0.7, 0.25, 0.7, 0.25, 0.7, 0.3, 0.7, 0.3, 0.8, 0.25, 0.8, 0.25, 0.8, 0.3, 0.8, 0.3, 0.9, 0.25, 0.9, 0.25, 0.9, 0.3, 0.9, 0.3, 1.0, 0.25, 1.0, 0.25, -1.11e-16, 0.3, -1.11e-16, 0.3, 0.1, 0.25, 0.1, 0.25, 0.1, 0.3, 0.1, 0.3, 0.2, 0.25, 0.2, 0.25, 0.2, 0.3, 0.2, 0.3, 0.3, 0.25, 0.3, 0.25, 0.3, 0.3, 0.3, 0.3, 0.4, 0.25, 0.4, 0.25, 0.4, 0.3, 0.4, 0.3, 0.5, 0.25, 0.5, 0.25, 0.5, 0.3, 0.5, 0.3, 0.6, 0.25, 0.6, 0.3, 0.6, 0.35, 0.6, 0.35, 0.7, 0.3, 0.7, 0.3, 0.7, 0.35, 0.7, 0.35, 0.8, 0.3, 0.8, 0.3, 0.8, 0.35, 0.8, 0.35, 0.9, 0.3, 0.9, 0.3, 0.9, 0.35, 0.9, 0.35, 1.0, 0.3, 1.0, 0.3, -1.11e-16, 0.35, -1.11e-16, 0.35, 0.1, 0.3, 0.1, 0.3, 0.1, 0.35, 0.1, 0.35, 0.2, 0.3, 0.2, 0.3, 0.2, 0.35, 0.2, 0.35, 0.3, 0.3, 0.3, 0.3, 0.3, 0.35, 0.3, 0.35, 0.4, 0.3, 0.4, 0.3, 0.4, 0.35, 0.4, 0.35, 0.5, 0.3, 0.5, 0.3, 0.5, 0.35, 0.5, 0.35, 0.6, 0.3, 0.6, 0.35, 0.6, 0.4, 0.6, 0.4, 0.7, 0.35, 0.7, 0.35, 0.7, 0.4, 0.7, 0.4, 0.8, 0.35, 0.8, 0.35, 0.8, 0.4, 0.8, 0.4, 0.9, 0.35, 0.9, 0.35, 0.9, 0.4, 0.9, 0.4, 1.0, 0.35, 1.0, 0.35, -1.11e-16, 0.4, -1.11e-16, 0.4, 0.1, 0.35, 0.1, 0.35, 0.1, 0.4, 0.1, 0.4, 0.2, 0.35, 0.2, 0.35, 0.2, 0.4, 0.2, 0.4, 0.3, 0.35, 0.3, 0.35, 0.3, 0.4, 0.3, 0.4, 0.4, 0.35, 0.4, 0.35, 0.4, 0.4, 0.4, 0.4, 0.5, 0.35, 0.5, 0.35, 0.5, 0.4, 0.5, 0.4, 0.6, 0.35, 0.6, 0.4, 0.6, 0.45, 0.6, 0.45, 0.7, 0.4, 0.7, 0.4, 0.7, 0.45, 0.7, 0.45, 0.8, 0.4, 0.8, 0.4, 0.8, 0.45, 0.8, 0.45, 0.9, 0.4, 0.9, 0.4, 0.9, 0.45, 0.9, 0.45, 1.0, 0.4, 1.0, 0.4, -1.11e-16, 0.45, -1.11e-16, 0.45, 0.1, 0.4, 0.1, 0.4, 0.1, 0.45, 0.1, 0.45, 0.2, 0.4, 0.2, 0.4, 0.2, 0.45, 0.2, 0.45, 0.3, 0.4, 0.3, 0.4, 0.3, 0.45, 0.3, 0.45, 0.4, 0.4, 0.4, 0.4, 0.4, 0.45, 0.4, 0.45, 0.5, 0.4, 0.5, 0.4, 0.5, 0.45, 0.5, 0.45, 0.6, 0.4, 0.6, 0.45, 0.6, 0.5, 0.6, 0.5, 0.7, 0.45, 0.7, 0.45, 0.7, 0.5, 0.7, 0.5, 0.8, 0.45, 0.8, 0.45, 0.8, 0.5, 0.8, 0.5, 0.9, 0.45, 0.9, 0.45, 0.9, 0.5, 0.9, 0.5, 1.0, 0.45, 1.0, 0.45, -1.11e-16, 0.5, -1.11e-16, 0.5, 0.1, 0.45, 0.1, 0.45, 0.1, 0.5, 0.1, 0.5, 0.2, 0.45, 0.2, 0.45, 0.2, 0.5, 0.2, 0.5, 0.3, 0.45, 0.3, 0.45, 0.3, 0.5, 0.3, 0.5, 0.4, 0.45, 0.4, 0.45, 0.4, 0.5, 0.4, 0.5, 0.5, 0.45, 0.5, 0.45, 0.5, 0.5, 0.5, 0.5, 0.6, 0.45, 0.6, 0.5, 0.6, 0.55, 0.6, 0.55, 0.7, 0.5, 0.7, 0.5, 0.7, 0.55, 0.7, 0.55, 0.8, 0.5, 0.8, 0.5, 0.8, 0.55, 0.8, 0.55, 0.9, 0.5, 0.9, 0.5, 0.9, 0.55, 0.9, 0.55, 1.0, 0.5, 1.0, 0.5, -1.11e-16, 0.55, -1.11e-16, 0.55, 0.1, 0.5, 0.1, 0.5, 0.1, 0.55, 0.1, 0.55, 0.2, 0.5, 0.2, 0.5, 0.2, 0.55, 0.2, 0.55, 0.3, 0.5, 0.3, 0.5, 0.3, 0.55, 0.3, 0.55, 0.4, 0.5, 0.4, 0.5, 0.4, 0.55, 0.4, 0.55, 0.5, 0.5, 0.5, 0.5, 0.5, 0.55, 0.5, 0.55, 0.6, 0.5, 0.6])
me_torus_001.update()
me_torus_002 = bpy.data.meshes.new('Torus.002')
me_torus_002.from_pydata([(1.15, 0.0, 0.0), (1.121, 0.0, 0.08817), (1.046, 0.0, 0.1427), (0.9536, 0.0, 0.1427), (0.8786, 0.0, 0.08817), (0.85, 0.0, 1.837e-17), (0.8786, 0.0, -0.08817), (0.9536, 0.0, -0.1427), (1.046, 0.0, -0.1427), (1.121, 0.0, -0.08817), (1.094, 0.3554, 0.0), (1.066, 0.3465, 0.08817), (0.9951, 0.3233, 0.1427), (0.907, 0.2947, 0.1427), (0.8356, 0.2715, 0.08817), (0.8084, 0.2627, 1.837e-17), (0.8356, 0.2715, -0.08817), (0.907, 0.2947, -0.1427), (0.9951, 0.3233, -0.1427), (1.066, 0.3465, -0.08817), (0.9304, 0.676, 0.0), (0.9072, 0.6591, 0.08817), (0.8465, 0.615, 0.1427), (0.7715, 0.5605, 0.1427), (0.7108, 0.5165, 0.08817), (0.6877, 0.4996, 1.837e-17), (0.7108, 0.5165, -0.08817), (0.7715, 0.5605, -0.1427), (0.8465, 0.615, -0.1427), (0.9072, 0.6591, -0.08817), (0.676, 0.9304, 0.0), (0.6591, 0.9072, 0.08817), (0.615, 0.8465, 0.1427), (0.5605, 0.7715, 0.1427), (0.5165, 0.7108, 0.08817), (0.4996, 0.6877, 1.837e-17), (0.5165, 0.7108, -0.08817), (0.5605, 0.7715, -0.1427), (0.615, 0.8465, -0.1427), (0.6591, 0.9072, -0.08817), (0.3554, 1.094, 0.0), (0.3465, 1.066, 0.08817), (0.3233, 0.9951, 0.1427), (0.2947, 0.907, 0.1427), (0.2715, 0.8356, 0.08817), (0.2627, 0.8084, 1.837e-17), (0.2715, 0.8356, -0.08817), (0.2947, 0.907, -0.1427), (0.3233, 0.9951, -0.1427), (0.3465, 1.066, -0.08817), (8.682e-08, 1.15, 0.0), (8.466e-08, 1.121, 0.08817), (7.9e-08, 1.046, 0.1427), (7.2e-08, 0.9536, 0.1427), (6.634e-08, 0.8786, 0.08817), (6.417e-08, 0.85, 1.837e-17), (6.634e-08, 0.8786, -0.08817), (7.2e-08, 0.9536, -0.1427), (7.9e-08, 1.046, -0.1427), (8.466e-08, 1.121, -0.08817), (-0.3554, 1.094, 0.0), (-0.3465, 1.066, 0.08817), (-0.3233, 0.9951, 0.1427), (-0.2947, 0.907, 0.1427), (-0.2715, 0.8356, 0.08817), (-0.2627, 0.8084, 1.837e-17), (-0.2715, 0.8356, -0.08817), (-0.2947, 0.907, -0.1427), (-0.3233, 0.9951, -0.1427), (-0.3465, 1.066, -0.08817), (-0.676, 0.9304, 0.0), (-0.6591, 0.9072, 0.08817), (-0.615, 0.8465, 0.1427), (-0.5605, 0.7715, 0.1427), (-0.5165, 0.7108, 0.08817), (-0.4996, 0.6877, 1.837e-17), (-0.5165, 0.7108, -0.08817), (-0.5605, 0.7715, -0.1427), (-0.615, 0.8465, -0.1427), (-0.6591, 0.9072, -0.08817), (-0.9304, 0.676, 0.0), (-0.9072, 0.6591, 0.08817), (-0.8465, 0.615, 0.1427), (-0.7715, 0.5605, 0.1427), (-0.7108, 0.5165, 0.08817), (-0.6877, 0.4996, 1.837e-17), (-0.7108, 0.5165, -0.08817), (-0.7715, 0.5605, -0.1427), (-0.8465, 0.615, -0.1427), (-0.9072, 0.6591, -0.08817), (-1.094, 0.3554, 0.0), (-1.066, 0.3465, 0.08817), (-0.9951, 0.3233, 0.1427), (-0.907, 0.2947, 0.1427), (-0.8356, 0.2715, 0.08817), (-0.8084, 0.2627, 1.837e-17), (-0.8356, 0.2715, -0.08817), (-0.907, 0.2947, -0.1427), (-0.9951, 0.3233, -0.1427), (-1.066, 0.3465, -0.08817), (-1.15, 1.005e-07, 0.0), (-1.121, 9.803e-08, 0.08817), (-1.046, 9.148e-08, 0.1427), (-0.9536, 8.337e-08, 0.1427), (-0.8786, 7.681e-08, 0.08817), (-0.85, 7.431e-08, 1.837e-17), (-0.8786, 7.681e-08, -0.08817), (-0.9536, 8.337e-08, -0.1427), (-1.046, 9.148e-08, -0.1427), (-1.121, 9.803e-08, -0.08817), (-1.094, -0.3554, 0.0), (-1.066, -0.3465, 0.08817), (-0.9951, -0.3233, 0.1427), (-0.907, -0.2947, 0.1427), (-0.8356, -0.2715, 0.08817), (-0.8084, -0.2627, 1.837e-17), (-0.8356, -0.2715, -0.08817), (-0.907, -0.2947, -0.1427), (-0.9951, -0.3233, -0.1427), (-1.066, -0.3465, -0.08817), (-0.9304, -0.676, 0.0), (-0.9072, -0.6591, 0.08817), (-0.8465, -0.615, 0.1427), (-0.7715, -0.5605, 0.1427), (-0.7108, -0.5165, 0.08817), (-0.6877, -0.4996, 1.837e-17), (-0.7108, -0.5165, -0.08817), (-0.7715, -0.5605, -0.1427), (-0.8465, -0.615, -0.1427), (-0.9072, -0.6591, -0.08817), (-0.676, -0.9304, 0.0), (-0.6591, -0.9072, 0.08817), (-0.615, -0.8465, 0.1427), (-0.5605, -0.7715, 0.1427), (-0.5165, -0.7108, 0.08817), (-0.4996, -0.6877, 1.837e-17), (-0.5165, -0.7108, -0.08817), (-0.5605, -0.7715, -0.1427), (-0.615, -0.8465, -0.1427), (-0.6591, -0.9072, -0.08817), (-0.3554, -1.094, 0.0), (-0.3465, -1.066, 0.08817), (-0.3233, -0.9951, 0.1427), (-0.2947, -0.907, 0.1427), (-0.2715, -0.8356, 0.08817), (-0.2627, -0.8084, 1.837e-17), (-0.2715, -0.8356, -0.08817), (-0.2947, -0.907, -0.1427), (-0.3233, -0.9951, -0.1427), (-0.3465, -1.066, -0.08817), (8.682e-08, -1.15, 0.0), (8.466e-08, -1.121, 0.08817), (7.9e-08, -1.046, 0.1427), (7.2e-08, -0.9536, 0.1427), (6.634e-08, -0.8786, 0.08817), (6.417e-08, -0.85, 1.837e-17), (6.634e-08, -0.8786, -0.08817), (7.2e-08, -0.9536, -0.1427), (7.9e-08, -1.046, -0.1427), (8.466e-08, -1.121, -0.08817), (0.3554, -1.094, 0.0), (0.3465, -1.066, 0.08817), (0.3233, -0.9951, 0.1427), (0.2947, -0.907, 0.1427), (0.2715, -0.8356, 0.08817), (0.2627, -0.8084, 1.837e-17), (0.2715, -0.8356, -0.08817), (0.2947, -0.907, -0.1427), (0.3233, -0.9951, -0.1427), (0.3465, -1.066, -0.08817), (0.676, -0.9304, 0.0), (0.6591, -0.9072, 0.08817), (0.615, -0.8465, 0.1427), (0.5605, -0.7715, 0.1427), (0.5165, -0.7108, 0.08817), (0.4996, -0.6877, 1.837e-17), (0.5165, -0.7108, -0.08817), (0.5605, -0.7715, -0.1427), (0.615, -0.8465, -0.1427), (0.6591, -0.9072, -0.08817), (0.9304, -0.676, 0.0), (0.9072, -0.6591, 0.08817), (0.8465, -0.615, 0.1427), (0.7715, -0.5605, 0.1427), (0.7108, -0.5165, 0.08817), (0.6877, -0.4996, 1.837e-17), (0.7108, -0.5165, -0.08817), (0.7715, -0.5605, -0.1427), (0.8465, -0.615, -0.1427), (0.9072, -0.6591, -0.08817), (1.094, -0.3554, 0.0), (1.066, -0.3465, 0.08817), (0.9951, -0.3233, 0.1427), (0.907, -0.2947, 0.1427), (0.8356, -0.2715, 0.08817), (0.8084, -0.2627, 1.837e-17), (0.8356, -0.2715, -0.08817), (0.907, -0.2947, -0.1427), (0.9951, -0.3233, -0.1427), (1.066, -0.3465, -0.08817)], [], [(0, 10, 11, 1), (1, 11, 12, 2), (2, 12, 13, 3), (3, 13, 14, 4), (4, 14, 15, 5), (5, 15, 16, 6), (6, 16, 17, 7), (7, 17, 18, 8), (8, 18, 19, 9), (9, 19, 10, 0), (10, 20, 21, 11), (11, 21, 22, 12), (12, 22, 23, 13), (13, 23, 24, 14), (14, 24, 25, 15), (15, 25, 26, 16), (16, 26, 27, 17), (17, 27, 28, 18), (18, 28, 29, 19), (19, 29, 20, 10), (20, 30, 31, 21), (21, 31, 32, 22), (22, 32, 33, 23), (23, 33, 34, 24), (24, 34, 35, 25), (25, 35, 36, 26), (26, 36, 37, 27), (27, 37, 38, 28), (28, 38, 39, 29), (29, 39, 30, 20), (30, 40, 41, 31), (31, 41, 42, 32), (32, 42, 43, 33), (33, 43, 44, 34), (34, 44, 45, 35), (35, 45, 46, 36), (36, 46, 47, 37), (37, 47, 48, 38), (38, 48, 49, 39), (39, 49, 40, 30), (40, 50, 51, 41), (41, 51, 52, 42), (42, 52, 53, 43), (43, 53, 54, 44), (44, 54, 55, 45), (45, 55, 56, 46), (46, 56, 57, 47), (47, 57, 58, 48), (48, 58, 59, 49), (49, 59, 50, 40), (50, 60, 61, 51), (51, 61, 62, 52), (52, 62, 63, 53), (53, 63, 64, 54), (54, 64, 65, 55), (55, 65, 66, 56), (56, 66, 67, 57), (57, 67, 68, 58), (58, 68, 69, 59), (59, 69, 60, 50), (60, 70, 71, 61), (61, 71, 72, 62), (62, 72, 73, 63), (63, 73, 74, 64), (64, 74, 75, 65), (65, 75, 76, 66), (66, 76, 77, 67), (67, 77, 78, 68), (68, 78, 79, 69), (69, 79, 70, 60), (70, 80, 81, 71), (71, 81, 82, 72), (72, 82, 83, 73), (73, 83, 84, 74), (74, 84, 85, 75), (75, 85, 86, 76), (76, 86, 87, 77), (77, 87, 88, 78), (78, 88, 89, 79), (79, 89, 80, 70), (80, 90, 91, 81), (81, 91, 92, 82), (82, 92, 93, 83), (83, 93, 94, 84), (84, 94, 95, 85), (85, 95, 96, 86), (86, 96, 97, 87), (87, 97, 98, 88), (88, 98, 99, 89), (89, 99, 90, 80), (90, 100, 101, 91), (91, 101, 102, 92), (92, 102, 103, 93), (93, 103, 104, 94), (94, 104, 105, 95), (95, 105, 106, 96), (96, 106, 107, 97), (97, 107, 108, 98), (98, 108, 109, 99), (99, 109, 100, 90), (100, 110, 111, 101), (101, 111, 112, 102), (102, 112, 113, 103), (103, 113, 114, 104), (104, 114, 115, 105), (105, 115, 116, 106), (106, 116, 117, 107), (107, 117, 118, 108), (108, 118, 119, 109), (109, 119, 110, 100), (110, 120, 121, 111), (111, 121, 122, 112), (112, 122, 123, 113), (113, 123, 124, 114), (114, 124, 125, 115), (115, 125, 126, 116), (116, 126, 127, 117), (117, 127, 128, 118), (118, 128, 129, 119), (119, 129, 120, 110), (120, 130, 131, 121), (121, 131, 132, 122), (122, 132, 133, 123), (123, 133, 134, 124), (124, 134, 135, 125), (125, 135, 136, 126), (126, 136, 137, 127), (127, 137, 138, 128), (128, 138, 139, 129), (129, 139, 130, 120), (130, 140, 141, 131), (131, 141, 142, 132), (132, 142, 143, 133), (133, 143, 144, 134), (134, 144, 145, 135), (135, 145, 146, 136), (136, 146, 147, 137), (137, 147, 148, 138), (138, 148, 149, 139), (139, 149, 140, 130), (140, 150, 151, 141), (141, 151, 152, 142), (142, 152, 153, 143), (143, 153, 154, 144), (144, 154, 155, 145), (145, 155, 156, 146), (146, 156, 157, 147), (147, 157, 158, 148), (148, 158, 159, 149), (149, 159, 150, 140), (150, 160, 161, 151), (151, 161, 162, 152), (152, 162, 163, 153), (153, 163, 164, 154), (154, 164, 165, 155), (155, 165, 166, 156), (156, 166, 167, 157), (157, 167, 168, 158), (158, 168, 169, 159), (159, 169, 160, 150), (160, 170, 171, 161), (161, 171, 172, 162), (162, 172, 173, 163), (163, 173, 174, 164), (164, 174, 175, 165), (165, 175, 176, 166), (166, 176, 177, 167), (167, 177, 178, 168), (168, 178, 179, 169), (169, 179, 170, 160), (170, 180, 181, 171), (171, 181, 182, 172), (172, 182, 183, 173), (173, 183, 184, 174), (174, 184, 185, 175), (175, 185, 186, 176), (176, 186, 187, 177), (177, 187, 188, 178), (178, 188, 189, 179), (179, 189, 180, 170), (180, 190, 191, 181), (181, 191, 192, 182), (182, 192, 193, 183), (183, 193, 194, 184), (184, 194, 195, 185), (185, 195, 196, 186), (186, 196, 197, 187), (187, 197, 198, 188), (188, 198, 199, 189), (189, 199, 190, 180), (190, 0, 1, 191), (191, 1, 2, 192), (192, 2, 3, 193), (193, 3, 4, 194), (194, 4, 5, 195), (195, 5, 6, 196), (196, 6, 7, 197), (197, 7, 8, 198), (198, 8, 9, 199), (199, 9, 0, 190)])
me_torus_002.polygons.foreach_set('use_smooth', [True] * 200)
_uv = me_torus_002.uv_layers.new(name='UVMap')
_uv.uv.foreach_set('vector', [0.55, 0.6, 0.6, 0.6, 0.6, 0.7, 0.55, 0.7, 0.55, 0.7, 0.6, 0.7, 0.6, 0.8, 0.55, 0.8, 0.55, 0.8, 0.6, 0.8, 0.6, 0.9, 0.55, 0.9, 0.55, 0.9, 0.6, 0.9, 0.6, 1.0, 0.55, 1.0, 0.55, -1.11e-16, 0.6, -1.11e-16, 0.6, 0.1, 0.55, 0.1, 0.55, 0.1, 0.6, 0.1, 0.6, 0.2, 0.55, 0.2, 0.55, 0.2, 0.6, 0.2, 0.6, 0.3, 0.55, 0.3, 0.55, 0.3, 0.6, 0.3, 0.6, 0.4, 0.55, 0.4, 0.55, 0.4, 0.6, 0.4, 0.6, 0.5, 0.55, 0.5, 0.55, 0.5, 0.6, 0.5, 0.6, 0.6, 0.55, 0.6, 0.6, 0.6, 0.65, 0.6, 0.65, 0.7, 0.6, 0.7, 0.6, 0.7, 0.65, 0.7, 0.65, 0.8, 0.6, 0.8, 0.6, 0.8, 0.65, 0.8, 0.65, 0.9, 0.6, 0.9, 0.6, 0.9, 0.65, 0.9, 0.65, 1.0, 0.6, 1.0, 0.6, -1.11e-16, 0.65, -1.11e-16, 0.65, 0.1, 0.6, 0.1, 0.6, 0.1, 0.65, 0.1, 0.65, 0.2, 0.6, 0.2, 0.6, 0.2, 0.65, 0.2, 0.65, 0.3, 0.6, 0.3, 0.6, 0.3, 0.65, 0.3, 0.65, 0.4, 0.6, 0.4, 0.6, 0.4, 0.65, 0.4, 0.65, 0.5, 0.6, 0.5, 0.6, 0.5, 0.65, 0.5, 0.65, 0.6, 0.6, 0.6, 0.65, 0.6, 0.7, 0.6, 0.7, 0.7, 0.65, 0.7, 0.65, 0.7, 0.7, 0.7, 0.7, 0.8, 0.65, 0.8, 0.65, 0.8, 0.7, 0.8, 0.7, 0.9, 0.65, 0.9, 0.65, 0.9, 0.7, 0.9, 0.7, 1.0, 0.65, 1.0, 0.65, -1.11e-16, 0.7, -1.11e-16, 0.7, 0.1, 0.65, 0.1, 0.65, 0.1, 0.7, 0.1, 0.7, 0.2, 0.65, 0.2, 0.65, 0.2, 0.7, 0.2, 0.7, 0.3, 0.65, 0.3, 0.65, 0.3, 0.7, 0.3, 0.7, 0.4, 0.65, 0.4, 0.65, 0.4, 0.7, 0.4, 0.7, 0.5, 0.65, 0.5, 0.65, 0.5, 0.7, 0.5, 0.7, 0.6, 0.65, 0.6, 0.7, 0.6, 0.75, 0.6, 0.75, 0.7, 0.7, 0.7, 0.7, 0.7, 0.75, 0.7, 0.75, 0.8, 0.7, 0.8, 0.7, 0.8, 0.75, 0.8, 0.75, 0.9, 0.7, 0.9, 0.7, 0.9, 0.75, 0.9, 0.75, 1.0, 0.7, 1.0, 0.7, -1.11e-16, 0.75, -1.11e-16, 0.75, 0.1, 0.7, 0.1, 0.7, 0.1, 0.75, 0.1, 0.75, 0.2, 0.7, 0.2, 0.7, 0.2, 0.75, 0.2, 0.75, 0.3, 0.7, 0.3, 0.7, 0.3, 0.75, 0.3, 0.75, 0.4, 0.7, 0.4, 0.7, 0.4, 0.75, 0.4, 0.75, 0.5, 0.7, 0.5, 0.7, 0.5, 0.75, 0.5, 0.75, 0.6, 0.7, 0.6, 0.75, 0.6, 0.8, 0.6, 0.8, 0.7, 0.75, 0.7, 0.75, 0.7, 0.8, 0.7, 0.8, 0.8, 0.75, 0.8, 0.75, 0.8, 0.8, 0.8, 0.8, 0.9, 0.75, 0.9, 0.75, 0.9, 0.8, 0.9, 0.8, 1.0, 0.75, 1.0, 0.75, -1.11e-16, 0.8, -1.11e-16, 0.8, 0.1, 0.75, 0.1, 0.75, 0.1, 0.8, 0.1, 0.8, 0.2, 0.75, 0.2, 0.75, 0.2, 0.8, 0.2, 0.8, 0.3, 0.75, 0.3, 0.75, 0.3, 0.8, 0.3, 0.8, 0.4, 0.75, 0.4, 0.75, 0.4, 0.8, 0.4, 0.8, 0.5, 0.75, 0.5, 0.75, 0.5, 0.8, 0.5, 0.8, 0.6, 0.75, 0.6, 0.8, 0.6, 0.85, 0.6, 0.85, 0.7, 0.8, 0.7, 0.8, 0.7, 0.85, 0.7, 0.85, 0.8, 0.8, 0.8, 0.8, 0.8, 0.85, 0.8, 0.85, 0.9, 0.8, 0.9, 0.8, 0.9, 0.85, 0.9, 0.85, 1.0, 0.8, 1.0, 0.8, -1.11e-16, 0.85, -1.11e-16, 0.85, 0.1, 0.8, 0.1, 0.8, 0.1, 0.85, 0.1, 0.85, 0.2, 0.8, 0.2, 0.8, 0.2, 0.85, 0.2, 0.85, 0.3, 0.8, 0.3, 0.8, 0.3, 0.85, 0.3, 0.85, 0.4, 0.8, 0.4, 0.8, 0.4, 0.85, 0.4, 0.85, 0.5, 0.8, 0.5, 0.8, 0.5, 0.85, 0.5, 0.85, 0.6, 0.8, 0.6, 0.85, 0.6, 0.9, 0.6, 0.9, 0.7, 0.85, 0.7, 0.85, 0.7, 0.9, 0.7, 0.9, 0.8, 0.85, 0.8, 0.85, 0.8, 0.9, 0.8, 0.9, 0.9, 0.85, 0.9, 0.85, 0.9, 0.9, 0.9, 0.9, 1.0, 0.85, 1.0, 0.85, -1.11e-16, 0.9, -1.11e-16, 0.9, 0.1, 0.85, 0.1, 0.85, 0.1, 0.9, 0.1, 0.9, 0.2, 0.85, 0.2, 0.85, 0.2, 0.9, 0.2, 0.9, 0.3, 0.85, 0.3, 0.85, 0.3, 0.9, 0.3, 0.9, 0.4, 0.85, 0.4, 0.85, 0.4, 0.9, 0.4, 0.9, 0.5, 0.85, 0.5, 0.85, 0.5, 0.9, 0.5, 0.9, 0.6, 0.85, 0.6, 0.9, 0.6, 0.95, 0.6, 0.95, 0.7, 0.9, 0.7, 0.9, 0.7, 0.95, 0.7, 0.95, 0.8, 0.9, 0.8, 0.9, 0.8, 0.95, 0.8, 0.95, 0.9, 0.9, 0.9, 0.9, 0.9, 0.95, 0.9, 0.95, 1.0, 0.9, 1.0, 0.9, -1.11e-16, 0.95, -1.11e-16, 0.95, 0.1, 0.9, 0.1, 0.9, 0.1, 0.95, 0.1, 0.95, 0.2, 0.9, 0.2, 0.9, 0.2, 0.95, 0.2, 0.95, 0.3, 0.9, 0.3, 0.9, 0.3, 0.95, 0.3, 0.95, 0.4, 0.9, 0.4, 0.9, 0.4, 0.95, 0.4, 0.95, 0.5, 0.9, 0.5, 0.9, 0.5, 0.95, 0.5, 0.95, 0.6, 0.9, 0.6, 0.95, 0.6, 1.0, 0.6, 1.0, 0.7, 0.95, 0.7, 0.95, 0.7, 1.0, 0.7, 1.0, 0.8, 0.95, 0.8, 0.95, 0.8, 1.0, 0.8, 1.0, 0.9, 0.95, 0.9, 0.95, 0.9, 1.0, 0.9, 1.0, 1.0, 0.95, 1.0, 0.95, -1.11e-16, 1.0, -1.11e-16, 1.0, 0.1, 0.95, 0.1, 0.95, 0.1, 1.0, 0.1, 1.0, 0.2, 0.95, 0.2, 0.95, 0.2, 1.0, 0.2, 1.0, 0.3, 0.95, 0.3, 0.95, 0.3, 1.0, 0.3, 1.0, 0.4, 0.95, 0.4, 0.95, 0.4, 1.0, 0.4, 1.0, 0.5, 0.95, 0.5, 0.95, 0.5, 1.0, 0.5, 1.0, 0.6, 0.95, 0.6, 2.22e-16, 0.6, 0.05, 0.6, 0.05, 0.7, 2.22e-16, 0.7, 2.22e-16, 0.7, 0.05, 0.7, 0.05, 0.8, 2.22e-16, 0.8, 2.22e-16, 0.8, 0.05, 0.8, 0.05, 0.9, 2.22e-16, 0.9, 2.22e-16, 0.9, 0.05, 0.9, 0.05, 1.0, 2.22e-16, 1.0, 2.22e-16, -1.11e-16, 0.05, -1.11e-16, 0.05, 0.1, 2.22e-16, 0.1, 2.22e-16, 0.1, 0.05, 0.1, 0.05, 0.2, 2.22e-16, 0.2, 2.22e-16, 0.2, 0.05, 0.2, 0.05, 0.3, 2.22e-16, 0.3, 2.22e-16, 0.3, 0.05, 0.3, 0.05, 0.4, 2.22e-16, 0.4, 2.22e-16, 0.4, 0.05, 0.4, 0.05, 0.5, 2.22e-16, 0.5, 2.22e-16, 0.5, 0.05, 0.5, 0.05, 0.6, 2.22e-16, 0.6, 0.05, 0.6, 0.1, 0.6, 0.1, 0.7, 0.05, 0.7, 0.05, 0.7, 0.1, 0.7, 0.1, 0.8, 0.05, 0.8, 0.05, 0.8, 0.1, 0.8, 0.1, 0.9, 0.05, 0.9, 0.05, 0.9, 0.1, 0.9, 0.1, 1.0, 0.05, 1.0, 0.05, -1.11e-16, 0.1, -1.11e-16, 0.1, 0.1, 0.05, 0.1, 0.05, 0.1, 0.1, 0.1, 0.1, 0.2, 0.05, 0.2, 0.05, 0.2, 0.1, 0.2, 0.1, 0.3, 0.05, 0.3, 0.05, 0.3, 0.1, 0.3, 0.1, 0.4, 0.05, 0.4, 0.05, 0.4, 0.1, 0.4, 0.1, 0.5, 0.05, 0.5, 0.05, 0.5, 0.1, 0.5, 0.1, 0.6, 0.05, 0.6, 0.1, 0.6, 0.15, 0.6, 0.15, 0.7, 0.1, 0.7, 0.1, 0.7, 0.15, 0.7, 0.15, 0.8, 0.1, 0.8, 0.1, 0.8, 0.15, 0.8, 0.15, 0.9, 0.1, 0.9, 0.1, 0.9, 0.15, 0.9, 0.15, 1.0, 0.1, 1.0, 0.1, -1.11e-16, 0.15, -1.11e-16, 0.15, 0.1, 0.1, 0.1, 0.1, 0.1, 0.15, 0.1, 0.15, 0.2, 0.1, 0.2, 0.1, 0.2, 0.15, 0.2, 0.15, 0.3, 0.1, 0.3, 0.1, 0.3, 0.15, 0.3, 0.15, 0.4, 0.1, 0.4, 0.1, 0.4, 0.15, 0.4, 0.15, 0.5, 0.1, 0.5, 0.1, 0.5, 0.15, 0.5, 0.15, 0.6, 0.1, 0.6, 0.15, 0.6, 0.2, 0.6, 0.2, 0.7, 0.15, 0.7, 0.15, 0.7, 0.2, 0.7, 0.2, 0.8, 0.15, 0.8, 0.15, 0.8, 0.2, 0.8, 0.2, 0.9, 0.15, 0.9, 0.15, 0.9, 0.2, 0.9, 0.2, 1.0, 0.15, 1.0, 0.15, -1.11e-16, 0.2, -1.11e-16, 0.2, 0.1, 0.15, 0.1, 0.15, 0.1, 0.2, 0.1, 0.2, 0.2, 0.15, 0.2, 0.15, 0.2, 0.2, 0.2, 0.2, 0.3, 0.15, 0.3, 0.15, 0.3, 0.2, 0.3, 0.2, 0.4, 0.15, 0.4, 0.15, 0.4, 0.2, 0.4, 0.2, 0.5, 0.15, 0.5, 0.15, 0.5, 0.2, 0.5, 0.2, 0.6, 0.15, 0.6, 0.2, 0.6, 0.25, 0.6, 0.25, 0.7, 0.2, 0.7, 0.2, 0.7, 0.25, 0.7, 0.25, 0.8, 0.2, 0.8, 0.2, 0.8, 0.25, 0.8, 0.25, 0.9, 0.2, 0.9, 0.2, 0.9, 0.25, 0.9, 0.25, 1.0, 0.2, 1.0, 0.2, -1.11e-16, 0.25, -1.11e-16, 0.25, 0.1, 0.2, 0.1, 0.2, 0.1, 0.25, 0.1, 0.25, 0.2, 0.2, 0.2, 0.2, 0.2, 0.25, 0.2, 0.25, 0.3, 0.2, 0.3, 0.2, 0.3, 0.25, 0.3, 0.25, 0.4, 0.2, 0.4, 0.2, 0.4, 0.25, 0.4, 0.25, 0.5, 0.2, 0.5, 0.2, 0.5, 0.25, 0.5, 0.25, 0.6, 0.2, 0.6, 0.25, 0.6, 0.3, 0.6, 0.3, 0.7, 0.25, 0.7, 0.25, 0.7, 0.3, 0.7, 0.3, 0.8, 0.25, 0.8, 0.25, 0.8, 0.3, 0.8, 0.3, 0.9, 0.25, 0.9, 0.25, 0.9, 0.3, 0.9, 0.3, 1.0, 0.25, 1.0, 0.25, -1.11e-16, 0.3, -1.11e-16, 0.3, 0.1, 0.25, 0.1, 0.25, 0.1, 0.3, 0.1, 0.3, 0.2, 0.25, 0.2, 0.25, 0.2, 0.3, 0.2, 0.3, 0.3, 0.25, 0.3, 0.25, 0.3, 0.3, 0.3, 0.3, 0.4, 0.25, 0.4, 0.25, 0.4, 0.3, 0.4, 0.3, 0.5, 0.25, 0.5, 0.25, 0.5, 0.3, 0.5, 0.3, 0.6, 0.25, 0.6, 0.3, 0.6, 0.35, 0.6, 0.35, 0.7, 0.3, 0.7, 0.3, 0.7, 0.35, 0.7, 0.35, 0.8, 0.3, 0.8, 0.3, 0.8, 0.35, 0.8, 0.35, 0.9, 0.3, 0.9, 0.3, 0.9, 0.35, 0.9, 0.35, 1.0, 0.3, 1.0, 0.3, -1.11e-16, 0.35, -1.11e-16, 0.35, 0.1, 0.3, 0.1, 0.3, 0.1, 0.35, 0.1, 0.35, 0.2, 0.3, 0.2, 0.3, 0.2, 0.35, 0.2, 0.35, 0.3, 0.3, 0.3, 0.3, 0.3, 0.35, 0.3, 0.35, 0.4, 0.3, 0.4, 0.3, 0.4, 0.35, 0.4, 0.35, 0.5, 0.3, 0.5, 0.3, 0.5, 0.35, 0.5, 0.35, 0.6, 0.3, 0.6, 0.35, 0.6, 0.4, 0.6, 0.4, 0.7, 0.35, 0.7, 0.35, 0.7, 0.4, 0.7, 0.4, 0.8, 0.35, 0.8, 0.35, 0.8, 0.4, 0.8, 0.4, 0.9, 0.35, 0.9, 0.35, 0.9, 0.4, 0.9, 0.4, 1.0, 0.35, 1.0, 0.35, -1.11e-16, 0.4, -1.11e-16, 0.4, 0.1, 0.35, 0.1, 0.35, 0.1, 0.4, 0.1, 0.4, 0.2, 0.35, 0.2, 0.35, 0.2, 0.4, 0.2, 0.4, 0.3, 0.35, 0.3, 0.35, 0.3, 0.4, 0.3, 0.4, 0.4, 0.35, 0.4, 0.35, 0.4, 0.4, 0.4, 0.4, 0.5, 0.35, 0.5, 0.35, 0.5, 0.4, 0.5, 0.4, 0.6, 0.35, 0.6, 0.4, 0.6, 0.45, 0.6, 0.45, 0.7, 0.4, 0.7, 0.4, 0.7, 0.45, 0.7, 0.45, 0.8, 0.4, 0.8, 0.4, 0.8, 0.45, 0.8, 0.45, 0.9, 0.4, 0.9, 0.4, 0.9, 0.45, 0.9, 0.45, 1.0, 0.4, 1.0, 0.4, -1.11e-16, 0.45, -1.11e-16, 0.45, 0.1, 0.4, 0.1, 0.4, 0.1, 0.45, 0.1, 0.45, 0.2, 0.4, 0.2, 0.4, 0.2, 0.45, 0.2, 0.45, 0.3, 0.4, 0.3, 0.4, 0.3, 0.45, 0.3, 0.45, 0.4, 0.4, 0.4, 0.4, 0.4, 0.45, 0.4, 0.45, 0.5, 0.4, 0.5, 0.4, 0.5, 0.45, 0.5, 0.45, 0.6, 0.4, 0.6, 0.45, 0.6, 0.5, 0.6, 0.5, 0.7, 0.45, 0.7, 0.45, 0.7, 0.5, 0.7, 0.5, 0.8, 0.45, 0.8, 0.45, 0.8, 0.5, 0.8, 0.5, 0.9, 0.45, 0.9, 0.45, 0.9, 0.5, 0.9, 0.5, 1.0, 0.45, 1.0, 0.45, -1.11e-16, 0.5, -1.11e-16, 0.5, 0.1, 0.45, 0.1, 0.45, 0.1, 0.5, 0.1, 0.5, 0.2, 0.45, 0.2, 0.45, 0.2, 0.5, 0.2, 0.5, 0.3, 0.45, 0.3, 0.45, 0.3, 0.5, 0.3, 0.5, 0.4, 0.45, 0.4, 0.45, 0.4, 0.5, 0.4, 0.5, 0.5, 0.45, 0.5, 0.45, 0.5, 0.5, 0.5, 0.5, 0.6, 0.45, 0.6, 0.5, 0.6, 0.55, 0.6, 0.55, 0.7, 0.5, 0.7, 0.5, 0.7, 0.55, 0.7, 0.55, 0.8, 0.5, 0.8, 0.5, 0.8, 0.55, 0.8, 0.55, 0.9, 0.5, 0.9, 0.5, 0.9, 0.55, 0.9, 0.55, 1.0, 0.5, 1.0, 0.5, -1.11e-16, 0.55, -1.11e-16, 0.55, 0.1, 0.5, 0.1, 0.5, 0.1, 0.55, 0.1, 0.55, 0.2, 0.5, 0.2, 0.5, 0.2, 0.55, 0.2, 0.55, 0.3, 0.5, 0.3, 0.5, 0.3, 0.55, 0.3, 0.55, 0.4, 0.5, 0.4, 0.5, 0.4, 0.55, 0.4, 0.55, 0.5, 0.5, 0.5, 0.5, 0.5, 0.55, 0.5, 0.55, 0.6, 0.5, 0.6])
me_torus_002.update()

# ---- objects
ob_cube = bpy.data.objects.new('Cube', me_cube)
ob_light = bpy.data.objects.new('Light', light_light)
ob_camera = bpy.data.objects.new('Camera', cam_camera)
ob_cylinder = bpy.data.objects.new('Cylinder', me_cylinder_001)
ob_cylinder_001 = bpy.data.objects.new('Cylinder.001', me_cylinder_002)
ob_cylinder_002 = bpy.data.objects.new('Cylinder.002', me_cylinder_003)
ob_cylinder_003 = bpy.data.objects.new('Cylinder.003', me_cylinder_004)
ob_torus = bpy.data.objects.new('Torus', me_torus)
ob_torus_001 = bpy.data.objects.new('Torus.001', me_torus_001)
ob_torus_002 = bpy.data.objects.new('Torus.002', me_torus_002)
ob_swordreference = bpy.data.objects.new('SwordReference', None)

# ---- transforms, parenting, visibility, modifiers, constraints
ob_cube.location = (0.0, 0.0, 0.0)
ob_cube.scale = (0.18, 1.0, 0.06)
ob_cube.lock_rotations_4d = False
ob_cube.empty_display_type = 'ARROWS'
ob_cube.lineart.crease_threshold = 0.0
_m = ob_cube.modifiers.new('Subdivision', 'SUBSURF')
_m.subdivision_type = 'SIMPLE'
_m.levels = 2
_m = ob_cube.modifiers.new('Subdivision.001', 'SUBSURF')
_m.render_levels = 1
_m = ob_cube.modifiers.new('SimpleDeform', 'SIMPLE_DEFORM')
_m.deform_method = 'TAPER'
_m.deform_axis = 'Y'
_m.factor = 0.35
_m.angle = 0.35
ob_light.location = (4.076, 1.005, 5.904)
ob_light.rotation_euler = (0.6503, 0.05522, 1.866)
ob_light.lock_rotations_4d = False
ob_light.empty_display_type = 'ARROWS'
ob_light.color = (0.0, 0.0, 0.0, 0.0)
ob_light.lineart.crease_threshold = 0.0
ob_camera.location = (7.359, -6.926, 4.958)
ob_camera.rotation_euler = (1.109, 0.0, 0.8149)
ob_camera.lock_rotations_4d = False
ob_camera.empty_display_type = 'ARROWS'
ob_camera.color = (0.0, 0.0, 0.0, 0.0)
ob_camera.display_type = 'WIRE'
ob_camera.lineart.crease_threshold = 0.0
ob_cylinder.location = (0.0, 5.82, 0.0)
ob_cylinder.rotation_euler = (1.571, 0.0, 0.0)
ob_cylinder.scale = (0.275, 0.13, 0.1)
_m = ob_cylinder.modifiers.new('Mirror', 'MIRROR')
_m = ob_cylinder.modifiers.new('Subdivision', 'SUBSURF')
_m.levels = 3
_m.render_levels = 3
_m = ob_cylinder.modifiers.new('Subdivision.001', 'SUBSURF')
_m.render_levels = 1
_m.use_creases = False
ob_cylinder_001.location = (0.0, 6.54, 0.0)
ob_cylinder_001.rotation_euler = (1.571, 0.0, 0.0)
ob_cylinder_001.scale = (0.09247, 0.0877, 0.627)
_m = ob_cylinder_001.modifiers.new('Subdivision', 'SUBSURF')
_m.levels = 2
ob_cylinder_002.location = (0.0, 7.3, 0.0)
ob_cylinder_002.rotation_euler = (1.571, 0.0, 0.0)
ob_cylinder_002.scale = (0.095, 0.095, 0.15)
ob_cylinder_003.location = (0.0, 7.58, 0.0)
ob_cylinder_003.scale = (0.13, 0.13, 0.13)
ob_torus.location = (0.0, 5.932, 0.0)
ob_torus.rotation_euler = (1.571, -0.0, 0.0)
ob_torus.scale = (0.08433, 0.07957, 0.07848)
ob_torus_001.location = (0.0, 6.523, 0.0)
ob_torus_001.rotation_euler = (1.571, -0.0, 0.0)
ob_torus_001.scale = (0.08788, 0.08299, 0.07848)
ob_torus_002.location = (0.0, 7.143, 0.0)
ob_torus_002.rotation_euler = (1.571, -0.0, 0.0)
ob_torus_002.scale = (0.08433, 0.08403, 0.07848)
ob_swordreference.location = (0.0, 3.415, -0.9709)
ob_swordreference.scale = (1.783, 1.783, 1.783)
ob_swordreference.empty_display_type = 'IMAGE'
ob_swordreference.empty_display_size = 5.0
ob_swordreference.show_empty_image_perspective = False
ob_swordreference.use_empty_image_alpha = True
ob_swordreference.color = (1.0, 1.0, 1.0, 0.5)
ob_swordreference.hide_select = True

# ---- collection membership
col_collection.objects.link(ob_cube)
col_collection.objects.link(ob_light)
col_collection.objects.link(ob_camera)
col_collection.objects.link(ob_cylinder)
col_collection.objects.link(ob_cylinder_001)
col_collection.objects.link(ob_cylinder_002)
col_collection.objects.link(ob_cylinder_003)
col_collection.objects.link(ob_torus)
col_collection.objects.link(ob_torus_001)
col_collection.objects.link(ob_torus_002)
col_swordreference.objects.link(ob_swordreference)

# ---- scene / render settings (as saved in the file)
scene.camera = ob_camera
scene.frame_start = 1; scene.frame_end = 250; scene.frame_set(0)
scene.render.engine = 'BLENDER_EEVEE_NEXT'
scene.cycles.sampling_pattern = 'TABULATED_SOBOL'
scene.view_settings.view_transform = 'Filmic'
bpy.context.view_layer.update()
